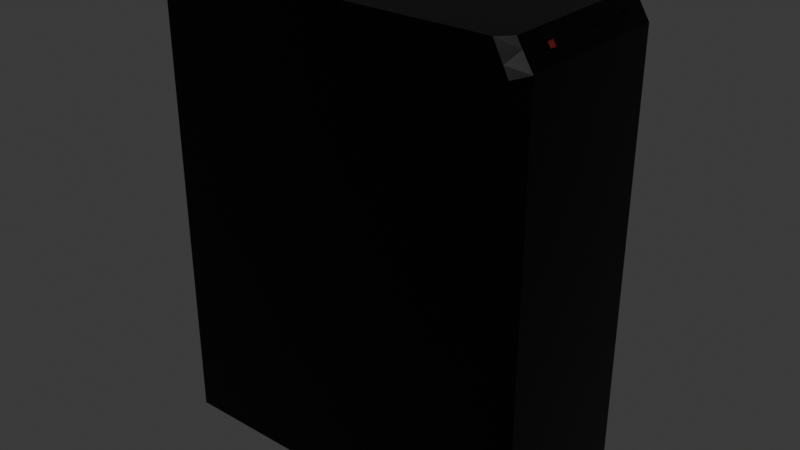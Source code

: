 # Source: pc.blend  (saved by Blender 5.0.119; exported with 4.5.12 LTS)
import bpy
from mathutils import Matrix  # noqa: F401  (used for matrix-valued properties, if any)

bpy.ops.wm.read_factory_settings(use_empty=True)
scene = bpy.context.scene
scene.name = 'Scene'

# ---- collections
col_collection = bpy.data.collections.new('Collection'); scene.collection.children.link(col_collection)

# ---- materials (node trees are filled in below, after node groups)
mat_material_001 = bpy.data.materials.new('Material.001')
mat_material = bpy.data.materials.new('Material')
mat_material.alpha_threshold = 0.0
mat_material.use_backface_culling_lightprobe_volume = False
mat_material.roughness = 0.5
mat_material.line_color = (0.0, 0.0, 0.0, 1.0)

# ---- material node trees
mat_material_001.use_nodes = True; mat_material_001.node_tree.nodes.clear()
_N = mat_material_001.node_tree.nodes; _L = mat_material_001.node_tree.links
n0 = _N.new('ShaderNodeBsdfPrincipled'); n0.name = 'Principled BSDF'; n0.location = (-200, 100)
n0.inputs[0].default_value = (0.0, 0.0, 0.0, 1.0)
n0.inputs[1].default_value = 0.6308
n0.inputs[2].default_value = 0.3385
n1 = _N.new('ShaderNodeOutputMaterial'); n1.name = 'Material Output'; n1.location = (200, 100)
_L.new(n0.outputs[0], n1.inputs[0])
n1.is_active_output = True
mat_material.use_nodes = True; mat_material.node_tree.nodes.clear()
_N = mat_material.node_tree.nodes; _L = mat_material.node_tree.links
n0 = _N.new('ShaderNodeOutputMaterial'); n0.name = 'Material Output'; n0.location = (200, 100)
n1 = _N.new('ShaderNodeBsdfPrincipled'); n1.name = 'Principled BSDF'; n1.location = (-200, 100)
n1.inputs[0].default_value = (0.1031, 0.003123, 0.00347, 1.0)
_L.new(n1.outputs[0], n0.inputs[0])
n0.is_active_output = True

# ---- world
world_world = bpy.data.worlds.new('World'); scene.world = world_world
world_world.use_nodes = True; world_world.node_tree.nodes.clear()
_N = world_world.node_tree.nodes; _L = world_world.node_tree.links
n0 = _N.new('ShaderNodeOutputWorld'); n0.name = 'World Output'; n0.location = (200, 100)
n1 = _N.new('ShaderNodeBackground'); n1.name = 'Background'; n1.location = (-200, 100)
n1.inputs[0].default_value = (0.05088, 0.05088, 0.05088, 1.0)
_L.new(n1.outputs[0], n0.inputs[0])
n0.is_active_output = True
world_world.color = (0.05088, 0.05088, 0.05088)
world_world.sun_shadow_jitter_overblur = 0.0

# ---- meshes
me_cube = bpy.data.meshes.new('Cube')
me_cube.from_pydata([(0.936, 1.0, 1.877), (0.936, 1.0, 0.0), (0.936, -1.0, 1.877), (0.936, -1.0, 0.0), (-1.0, 1.0, 2.0), (-1.0, 1.0, 0.0), (-1.0, -1.0, 2.0), (-1.0, -1.0, 0.0), (0.8562, 1.0, 2.0), (0.8562, -1.0, 0.0), (0.8562, -1.0, 2.0), (0.8562, 1.0, 0.0), (-1.0, -0.8707, 0.0), (-1.0, 0.8707, 0.0), (1.0, 0.8707, 1.891), (1.0, -0.8707, 1.891), (-1.0, -0.8707, 2.0), (-1.0, 0.8707, 2.0), (1.0, -0.8707, 0.0), (1.0, 0.8707, 0.0), (0.9175, -0.8707, 0.0), (0.9175, 0.8707, 0.0), (0.9175, -0.8707, 2.0), (0.9175, 0.8707, 2.0), (0.936, 1.0, 1.197), (-1.0, -1.0, 1.275), (0.936, -1.0, 1.197), (-1.0, 1.0, 1.275), (1.0, -0.8707, 1.206), (1.0, 0.8707, 1.206), (-1.0, 0.8707, 1.275), (-1.0, -0.8707, 1.275), (0.8562, 1.0, 1.275), (0.8562, -1.0, 1.275), (1.0, 0.653, 1.891), (1.0, 0.4354, 1.891), (1.0, 0.2177, 1.891), (1.0, -1.49e-08, 1.891), (1.0, -0.2177, 1.891), (1.0, -0.4354, 1.891), (1.0, -0.653, 1.891), (1.0, -0.653, 0.0), (1.0, -0.4354, 0.0), (1.0, -0.2177, 0.0), (1.0, 1.49e-08, 0.0), (1.0, 0.2177, 0.0), (1.0, 0.4354, 0.0), (1.0, 0.653, 0.0), (-1.0, -0.653, 0.0), (-1.0, -0.4354, 0.0), (-1.0, -0.2177, 0.0), (-1.0, 1.49e-08, 0.0), (-1.0, 0.2177, 0.0), (-1.0, 0.4354, 0.0), (-1.0, 0.653, 0.0), (-1.0, -0.653, 2.0), (-1.0, -0.4354, 2.0), (-1.0, -0.2177, 2.0), (-1.0, 1.49e-08, 2.0), (-1.0, 0.2177, 2.0), (-1.0, 0.4354, 2.0), (-1.0, 0.653, 2.0), (0.9175, -0.653, 2.0), (0.9175, -0.4354, 2.0), (0.9175, -0.2177, 2.0), (0.9175, 1.49e-08, 2.0), (0.9175, 0.2177, 2.0), (0.9175, 0.4354, 2.0), (0.9175, 0.653, 2.0), (0.9175, -0.653, 0.0), (0.9175, -0.4354, 0.0), (0.9175, -0.2177, 0.0), (0.9175, 1.49e-08, 0.0), (0.9175, 0.2177, 0.0), (0.9175, 0.4354, 0.0), (0.9175, 0.653, 0.0), (-1.0, 0.653, 1.275), (-1.0, 0.4354, 1.275), (-1.0, 0.2177, 1.275), (-1.0, -1.49e-08, 1.275), (-1.0, -0.2177, 1.275), (-1.0, -0.4354, 1.275), (-1.0, -0.653, 1.275), (1.0, -0.653, 1.206), (1.0, -0.4354, 1.206), (1.0, -0.2177, 1.206), (1.0, 1.49e-08, 1.206), (1.0, 0.2177, 1.206), (1.0, 0.4354, 1.206), (1.0, 0.653, 1.206), (-1.0, -1.0, 1.366), (-1.0, -1.0, 1.456), (-1.0, -1.0, 1.547), (-1.0, -1.0, 1.638), (-1.0, -1.0, 1.728), (-1.0, -1.0, 1.819), (-1.0, -1.0, 1.909), (1.0, 0.8707, 1.291), (1.0, 0.8707, 1.377), (1.0, 0.8707, 1.463), (1.0, 0.8707, 1.548), (1.0, 0.8707, 1.634), (1.0, 0.8707, 1.72), (1.0, 0.8707, 1.805), (-1.0, -0.8707, 1.366), (-1.0, -0.8707, 1.456), (-1.0, -0.8707, 1.547), (-1.0, -0.8707, 1.638), (-1.0, -0.8707, 1.728), (-1.0, -0.8707, 1.819), (-1.0, -0.8707, 1.909), (0.936, 1.0, 1.792), (0.936, 1.0, 1.707), (0.936, 1.0, 1.622), (0.936, 1.0, 1.537), (0.936, 1.0, 1.452), (0.936, 1.0, 1.367), (0.936, 1.0, 1.282), (0.936, -1.0, 1.792), (0.936, -1.0, 1.707), (0.936, -1.0, 1.622), (0.936, -1.0, 1.537), (0.936, -1.0, 1.452), (0.936, -1.0, 1.367), (0.936, -1.0, 1.282), (-1.0, 1.0, 1.909), (-1.0, 1.0, 1.819), (-1.0, 1.0, 1.728), (-1.0, 1.0, 1.638), (-1.0, 1.0, 1.547), (-1.0, 1.0, 1.456), (-1.0, 1.0, 1.366), (1.0, -0.8707, 1.805), (1.0, -0.8707, 1.72), (1.0, -0.8707, 1.634), (1.0, -0.8707, 1.548), (1.0, -0.8707, 1.463), (1.0, -0.8707, 1.377), (1.0, -0.8707, 1.291), (-1.0, 0.8707, 1.909), (-1.0, 0.8707, 1.819), (-1.0, 0.8707, 1.728), (-1.0, 0.8707, 1.638), (-1.0, 0.8707, 1.547), (-1.0, 0.8707, 1.456), (-1.0, 0.8707, 1.366), (0.8562, 1.0, 1.909), (0.8562, 1.0, 1.819), (0.8562, 1.0, 1.728), (0.8562, 1.0, 1.638), (0.8562, 1.0, 1.547), (0.8562, 1.0, 1.456), (0.8562, 1.0, 1.366), (0.8562, -1.0, 1.909), (0.8562, -1.0, 1.819), (0.8562, -1.0, 1.728), (0.8562, -1.0, 1.638), (0.8562, -1.0, 1.547), (0.8562, -1.0, 1.456), (0.8562, -1.0, 1.366), (1.0, -0.653, 1.291), (1.0, -0.653, 1.377), (1.0, -0.653, 1.463), (1.0, -0.653, 1.548), (1.0, -0.653, 1.634), (1.0, -0.653, 1.72), (1.0, -0.653, 1.805), (1.0, -0.4354, 1.291), (1.0, -0.4354, 1.377), (1.0, -0.4354, 1.463), (1.0, -0.4354, 1.548), (1.0, -0.4354, 1.634), (1.0, -0.4354, 1.72), (1.0, -0.4354, 1.805), (1.0, -0.2177, 1.291), (1.0, -0.2177, 1.377), (1.0, -0.2177, 1.463), (1.0, -0.2177, 1.548), (1.0, -0.2177, 1.634), (1.0, -0.2177, 1.72), (1.0, -0.2177, 1.805), (1.0, 1.118e-08, 1.291), (1.0, 7.451e-09, 1.377), (1.0, 3.725e-09, 1.463), (1.0, 0.0, 1.548), (1.0, -3.725e-09, 1.634), (1.0, -7.451e-09, 1.72), (1.0, -1.118e-08, 1.805), (1.0, 0.2177, 1.291), (1.0, 0.2177, 1.377), (1.0, 0.2177, 1.463), (1.0, 0.2177, 1.548), (1.0, 0.2177, 1.634), (1.0, 0.2177, 1.72), (1.0, 0.2177, 1.805), (1.0, 0.4354, 1.291), (1.0, 0.4354, 1.377), (1.0, 0.4354, 1.463), (1.0, 0.4354, 1.548), (1.0, 0.4354, 1.634), (1.0, 0.4354, 1.72), (1.0, 0.4354, 1.805), (1.0, 0.653, 1.291), (1.0, 0.653, 1.377), (1.0, 0.653, 1.463), (1.0, 0.653, 1.548), (1.0, 0.653, 1.634), (1.0, 0.653, 1.72), (1.0, 0.653, 1.805), (-1.0, 0.653, 1.909), (-1.0, 0.4354, 1.909), (-1.0, 0.2177, 1.909), (-1.0, 1.118e-08, 1.909), (-1.0, -0.2177, 1.909), (-1.0, -0.4354, 1.909), (-1.0, -0.653, 1.909), (-0.9714, 0.8307, 1.326), (-0.9714, 0.8307, 1.315), (-0.9714, -0.613, 1.315), (-0.9714, -0.8307, 1.315), (-0.9714, 0.693, 1.315), (-0.9714, 0.3954, 1.315), (-0.9714, 0.2577, 1.315), (-0.9714, -0.04, 1.315), (-0.9714, -0.1777, 1.315), (-0.9714, -0.4754, 1.315), (-0.9714, -0.8307, 1.406), (-0.9714, -0.8307, 1.416), (-0.9714, -0.8307, 1.587), (-0.9714, -0.8307, 1.598), (-0.9714, -0.8307, 1.768), (-0.9714, -0.8307, 1.779), (-0.9714, -0.8307, 1.869), (-0.9714, 0.8307, 1.869), (-0.9714, 0.8307, 1.859), (-0.9714, 0.8307, 1.688), (-0.9714, 0.8307, 1.678), (-0.9714, 0.8307, 1.507), (-0.9714, 0.8307, 1.496), (-0.9714, 0.613, 1.406), (-0.9714, 0.693, 1.496), (-0.9714, 0.613, 1.587), (-0.9714, 0.693, 1.678), (-0.9714, 0.613, 1.768), (-0.9714, 0.693, 1.859), (-0.9714, 0.693, 1.869), (-0.9714, 0.4754, 1.406), (-0.9714, 0.3954, 1.496), (-0.9714, 0.4754, 1.587), (-0.9714, 0.3954, 1.678), (-0.9714, 0.4754, 1.768), (-0.9714, 0.3954, 1.859), (-0.9714, 0.3954, 1.869), (-0.9714, 0.1777, 1.406), (-0.9714, 0.2577, 1.496), (-0.9714, 0.1777, 1.587), (-0.9714, 0.2577, 1.678), (-0.9714, 0.1777, 1.768), (-0.9714, 0.2577, 1.859), (-0.9714, 0.2577, 1.869), (-0.9714, 0.04, 1.406), (-0.9714, -0.04, 1.496), (-0.9714, 0.04, 1.587), (-0.9714, -0.04, 1.678), (-0.9714, 0.04, 1.768), (-0.9714, -0.04, 1.859), (-0.9714, -0.04, 1.869), (-0.9714, -0.2577, 1.406), (-0.9714, -0.1777, 1.496), (-0.9714, -0.2577, 1.587), (-0.9714, -0.1777, 1.678), (-0.9714, -0.2577, 1.768), (-0.9714, -0.1777, 1.859), (-0.9714, -0.1777, 1.869), (-0.9714, -0.3954, 1.406), (-0.9714, -0.4754, 1.496), (-0.9714, -0.3954, 1.587), (-0.9714, -0.4754, 1.678), (-0.9714, -0.3954, 1.768), (-0.9714, -0.4754, 1.859), (-0.9714, -0.4754, 1.869), (-0.9714, -0.693, 1.406), (-0.9714, -0.613, 1.496), (-0.9714, -0.693, 1.587), (-0.9714, -0.613, 1.678), (-0.9714, -0.693, 1.768), (-0.9714, -0.613, 1.859), (-0.9714, -0.613, 1.869), (-0.9714, 0.8307, 1.406), (-0.9714, 0.8707, 1.275), (-0.9714, 0.613, 1.315), (-0.9714, 0.4754, 1.315), (-0.9714, 0.1777, 1.315), (-0.9714, 0.04, 1.315), (-0.9714, -0.2577, 1.315), (-0.9714, -0.3954, 1.315), (-0.9714, -0.693, 1.315), (-0.9714, -0.8307, 1.326), (-0.9714, -0.8307, 1.496), (-0.9714, -0.8307, 1.507), (-0.9714, -0.8307, 1.678), (-0.9714, -0.8307, 1.688), (-0.9714, -0.8307, 1.859), (-0.9714, 0.8707, 1.909), (-0.9714, 0.8307, 1.779), (-0.9714, 0.8307, 1.768), (-0.9714, 0.8307, 1.598), (-0.9714, 0.8307, 1.587), (-0.9714, 0.8307, 1.416), (-0.9714, 0.613, 1.869), (-0.9714, 0.693, 1.406), (-0.9714, 0.693, 1.326), (-0.9714, 0.613, 1.496), (-0.9714, 0.613, 1.416), (-0.9714, 0.693, 1.587), (-0.9714, 0.693, 1.507), (-0.9714, 0.613, 1.678), (-0.9714, 0.613, 1.598), (-0.9714, 0.693, 1.768), (-0.9714, 0.693, 1.688), (-0.9714, 0.613, 1.859), (-0.9714, 0.613, 1.779), (-0.9714, 0.4754, 1.869), (-0.9714, 0.3954, 1.406), (-0.9714, 0.3954, 1.326), (-0.9714, 0.4754, 1.496), (-0.9714, 0.4754, 1.416), (-0.9714, 0.3954, 1.587), (-0.9714, 0.3954, 1.507), (-0.9714, 0.4754, 1.678), (-0.9714, 0.4754, 1.598), (-0.9714, 0.3954, 1.768), (-0.9714, 0.3954, 1.688), (-0.9714, 0.4754, 1.859), (-0.9714, 0.4754, 1.779), (-0.9714, 0.1777, 1.869), (-0.9714, 0.2577, 1.406), (-0.9714, 0.2577, 1.326), (-0.9714, 0.1777, 1.496), (-0.9714, 0.1777, 1.416), (-0.9714, 0.2577, 1.587), (-0.9714, 0.2577, 1.507), (-0.9714, 0.1777, 1.678), (-0.9714, 0.1777, 1.598), (-0.9714, 0.2577, 1.768), (-0.9714, 0.2577, 1.688), (-0.9714, 0.1777, 1.859), (-0.9714, 0.1777, 1.779), (-0.9714, 0.04, 1.869), (-0.9714, -0.04, 1.406), (-0.9714, -0.04, 1.326), (-0.9714, 0.04, 1.496), (-0.9714, 0.04, 1.416), (-0.9714, -0.04, 1.587), (-0.9714, -0.04, 1.507), (-0.9714, 0.04, 1.678), (-0.9714, 0.04, 1.598), (-0.9714, -0.04, 1.768), (-0.9714, -0.04, 1.688), (-0.9714, 0.04, 1.859), (-0.9714, 0.04, 1.779), (-0.9714, -0.2577, 1.869), (-0.9714, -0.1777, 1.406), (-0.9714, -0.1777, 1.326), (-0.9714, -0.2577, 1.496), (-0.9714, -0.2577, 1.416), (-0.9714, -0.1777, 1.587), (-0.9714, -0.1777, 1.507), (-0.9714, -0.2577, 1.678), (-0.9714, -0.2577, 1.598), (-0.9714, -0.1777, 1.768), (-0.9714, -0.1777, 1.688), (-0.9714, -0.2577, 1.859), (-0.9714, -0.2577, 1.779), (-0.9714, -0.3954, 1.869), (-0.9714, -0.4754, 1.406), (-0.9714, -0.4754, 1.326), (-0.9714, -0.3954, 1.496), (-0.9714, -0.3954, 1.416), (-0.9714, -0.4754, 1.587), (-0.9714, -0.4754, 1.507), (-0.9714, -0.3954, 1.678), (-0.9714, -0.3954, 1.598), (-0.9714, -0.4754, 1.768), (-0.9714, -0.4754, 1.688), (-0.9714, -0.3954, 1.859), (-0.9714, -0.3954, 1.779), (-0.9714, -0.693, 1.869), (-0.9714, -0.613, 1.406), (-0.9714, -0.613, 1.326), (-0.9714, -0.693, 1.496), (-0.9714, -0.693, 1.416), (-0.9714, -0.613, 1.587), (-0.9714, -0.613, 1.507), (-0.9714, -0.693, 1.678), (-0.9714, -0.693, 1.598), (-0.9714, -0.613, 1.768), (-0.9714, -0.613, 1.688), (-0.9714, -0.693, 1.859), (-0.9714, -0.693, 1.779), (-0.9714, -0.653, 1.275), (-0.9714, -0.8707, 1.275), (-0.9714, 0.653, 1.275), (-0.9714, 0.4354, 1.275), (-0.9714, 0.2177, 1.275), (-0.9714, -1.49e-08, 1.275), (-0.9714, -0.2177, 1.275), (-0.9714, -0.4354, 1.275), (-0.9714, -0.8707, 1.366), (-0.9714, -0.8707, 1.456), (-0.9714, -0.8707, 1.547), (-0.9714, -0.8707, 1.638), (-0.9714, -0.8707, 1.728), (-0.9714, -0.8707, 1.819), (-0.9714, -0.8707, 1.909), (-0.9714, 0.8707, 1.819), (-0.9714, 0.8707, 1.728), (-0.9714, 0.8707, 1.638), (-0.9714, 0.8707, 1.547), (-0.9714, 0.8707, 1.456), (-0.9714, 0.8707, 1.366), (-0.9714, 0.653, 1.909), (-0.9714, 0.653, 1.366), (-0.9714, 0.613, 1.326), (-0.9714, 0.653, 1.456), (-0.9714, 0.693, 1.416), (-0.9714, 0.653, 1.547), (-0.9714, 0.613, 1.507), (-0.9714, 0.653, 1.638), (-0.9714, 0.693, 1.598), (-0.9714, 0.653, 1.728), (-0.9714, 0.613, 1.688), (-0.9714, 0.653, 1.819), (-0.9714, 0.693, 1.779), (-0.9714, 0.4354, 1.909), (-0.9714, 0.4354, 1.366), (-0.9714, 0.4754, 1.326), (-0.9714, 0.4354, 1.456), (-0.9714, 0.3954, 1.416), (-0.9714, 0.4354, 1.547), (-0.9714, 0.4754, 1.507), (-0.9714, 0.4354, 1.638), (-0.9714, 0.3954, 1.598), (-0.9714, 0.4354, 1.728), (-0.9714, 0.4754, 1.688), (-0.9714, 0.4354, 1.819), (-0.9714, 0.3954, 1.779), (-0.9714, 0.2177, 1.909), (-0.9714, 0.2177, 1.366), (-0.9714, 0.1777, 1.326), (-0.9714, 0.2177, 1.456), (-0.9714, 0.2577, 1.416), (-0.9714, 0.2177, 1.547), (-0.9714, 0.1777, 1.507), (-0.9714, 0.2177, 1.638), (-0.9714, 0.2577, 1.598), (-0.9714, 0.2177, 1.728), (-0.9714, 0.1777, 1.688), (-0.9714, 0.2177, 1.819), (-0.9714, 0.2577, 1.779), (-0.9714, 1.118e-08, 1.909), (-0.9714, -1.118e-08, 1.366), (-0.9714, 0.04, 1.326), (-0.9714, -7.451e-09, 1.456), (-0.9714, -0.04, 1.416), (-0.9714, -3.725e-09, 1.547), (-0.9714, 0.04, 1.507), (-0.9714, 0.0, 1.638), (-0.9714, -0.04, 1.598), (-0.9714, 3.725e-09, 1.728), (-0.9714, 0.04, 1.688), (-0.9714, 7.451e-09, 1.819), (-0.9714, -0.04, 1.779), (-0.9714, -0.2177, 1.909), (-0.9714, -0.2177, 1.366), (-0.9714, -0.2577, 1.326), (-0.9714, -0.2177, 1.456), (-0.9714, -0.1777, 1.416), (-0.9714, -0.2177, 1.547), (-0.9714, -0.2577, 1.507), (-0.9714, -0.2177, 1.638), (-0.9714, -0.1777, 1.598), (-0.9714, -0.2177, 1.728), (-0.9714, -0.2577, 1.688), (-0.9714, -0.2177, 1.819), (-0.9714, -0.1777, 1.779), (-0.9714, -0.4354, 1.909), (-0.9714, -0.4354, 1.366), (-0.9714, -0.3954, 1.326), (-0.9714, -0.4354, 1.456), (-0.9714, -0.4754, 1.416), (-0.9714, -0.4354, 1.547), (-0.9714, -0.3954, 1.507), (-0.9714, -0.4354, 1.638), (-0.9714, -0.4754, 1.598), (-0.9714, -0.4354, 1.728), (-0.9714, -0.3954, 1.688), (-0.9714, -0.4354, 1.819), (-0.9714, -0.4754, 1.779), (-0.9714, -0.653, 1.909), (-0.9714, -0.653, 1.366), (-0.9714, -0.693, 1.326), (-0.9714, -0.653, 1.456), (-0.9714, -0.613, 1.416), (-0.9714, -0.653, 1.547), (-0.9714, -0.693, 1.507), (-0.9714, -0.653, 1.638), (-0.9714, -0.613, 1.598), (-0.9714, -0.653, 1.728), (-0.9714, -0.693, 1.688), (-0.9714, -0.653, 1.819), (-0.9714, -0.613, 1.779), (0.9708, 0.8707, 1.929), (0.9466, 0.8707, 1.961), (0.8793, -1.0, 0.0), (0.9129, -1.0, 0.0), (0.9074, 1.0, 1.921), (0.8848, 1.0, 1.956), (0.9074, -1.0, 1.921), (0.8848, -1.0, 1.956), (0.9129, 1.0, 0.0), (0.8793, 1.0, 0.0), (0.9757, -0.8707, 0.0), (0.9418, -0.8707, 0.0), (0.9757, 0.8707, 0.0), (0.9418, 0.8707, 0.0), (0.9466, -0.8707, 1.961), (0.9708, -0.8707, 1.929), (0.8795, -1.0, 1.252), (0.9127, -1.0, 1.22), (0.9127, 1.0, 1.22), (0.8795, 1.0, 1.252), (0.947, -0.653, 1.961), (0.9705, -0.653, 1.93), (0.9472, -0.4354, 1.961), (0.9703, -0.4354, 1.93), (0.9473, -0.2177, 1.961), (0.9701, -0.2177, 1.93), (0.9567, 0.08016, 1.948), (0.9607, 0.08016, 1.943), (0.9567, 0.1375, 1.948), (0.9608, 0.1375, 1.943), (0.9566, 0.502, 1.948), (0.9609, 0.502, 1.943), (0.9611, 0.5864, 1.942), (0.9564, 0.5864, 1.949), (0.9757, -0.653, 0.0), (0.9418, -0.653, 0.0), (0.9757, -0.4354, 0.0), (0.9417, -0.4354, 0.0), (0.9757, -0.2177, 0.0), (0.9417, -0.2177, 0.0), (0.9757, 1.49e-08, 0.0), (0.9417, 1.49e-08, 0.0), (0.9757, 0.2177, 0.0), (0.9417, 0.2177, 0.0), (0.9757, 0.4354, 0.0), (0.9417, 0.4354, 0.0), (0.9418, 0.653, 0.0), (0.9757, 0.653, 0.0), (0.8797, -1.0, 1.341), (0.9125, -1.0, 1.307), (0.88, -1.0, 1.43), (0.9122, -1.0, 1.394), (0.8804, -1.0, 1.518), (0.9118, -1.0, 1.481), (0.8808, -1.0, 1.607), (0.9114, -1.0, 1.568), (0.8815, -1.0, 1.695), (0.9107, -1.0, 1.656), (0.8823, -1.0, 1.782), (0.9099, -1.0, 1.744), (0.9088, -1.0, 1.832), (0.8834, -1.0, 1.869), (0.9125, 1.0, 1.307), (0.8797, 1.0, 1.341), (0.9122, 1.0, 1.394), (0.88, 1.0, 1.43), (0.9118, 1.0, 1.481), (0.8804, 1.0, 1.518), (0.9114, 1.0, 1.568), (0.8808, 1.0, 1.607), (0.9107, 1.0, 1.656), (0.8815, 1.0, 1.695), (0.9099, 1.0, 1.744), (0.8823, 1.0, 1.782), (0.8834, 1.0, 1.869), (0.9088, 1.0, 1.832), (0.947, -0.588, 1.961), (0.9471, -0.5003, 1.961), (0.9703, -0.5003, 1.93), (0.9704, -0.588, 1.93), (0.9757, -0.588, 0.0), (0.9757, -0.5003, 0.0), (0.9418, -0.588, 0.0), (0.9418, -0.5003, 0.0), (-0.9714, -0.588, 1.869), (-0.9714, -0.5003, 1.869), (-0.9714, -0.5003, 1.315), (-0.9714, -0.588, 1.315), (-0.9714, -0.588, 1.909), (-0.9714, -0.5003, 1.909), (-0.9714, -0.588, 1.275), (-0.9714, -0.5003, 1.275), (1.0, -0.588, 1.291), (1.0, -0.5003, 1.291), (1.0, -0.5003, 1.377), (1.0, -0.588, 1.377), (1.0, -0.588, 1.463), (1.0, -0.5003, 1.463), (1.0, -0.588, 1.548), (1.0, -0.5003, 1.548), (1.0, -0.5003, 1.634), (1.0, -0.588, 1.634), (1.0, -0.588, 1.72), (1.0, -0.5003, 1.72), (1.0, -0.588, 1.805), (1.0, -0.5003, 1.805), (-1.0, -0.5003, 1.909), (-1.0, -0.588, 1.909), (1.0, -0.588, 1.206), (1.0, -0.5003, 1.206), (-1.0, -0.5003, 1.275), (-1.0, -0.588, 1.275), (0.9175, -0.5003, 0.0), (0.9175, -0.588, 0.0), (0.9175, -0.5003, 2.0), (0.9175, -0.588, 2.0), (-1.0, -0.588, 2.0), (-1.0, -0.5003, 2.0), (-1.0, -0.588, 0.0), (-1.0, -0.5003, 0.0), (1.0, -0.5003, 0.0), (1.0, -0.588, 0.0), (1.0, -0.5003, 1.891), (1.0, -0.588, 1.891), (0.9472, 0.4354, 1.961), (0.9703, 0.4354, 1.93), (0.9705, 0.653, 1.93), (0.947, 0.653, 1.961), (0.9473, 0.2177, 1.961), (0.9701, 0.2177, 1.93), (0.9474, 4.104e-09, 1.96), (0.9701, -4.104e-09, 1.93), (0.9285, 0.502, 1.935), (0.9329, 0.502, 1.929), (0.9331, 0.5864, 1.929), (0.9283, 0.5864, 1.935), (0.9287, 0.1375, 1.935), (0.9327, 0.1375, 1.929), (0.9287, 0.08016, 1.935), (0.9327, 0.08016, 1.929), (0.9559, -0.5062, 1.93), (0.956, -0.5822, 1.929), (0.9397, -0.5822, 1.951), (0.9398, -0.5062, 1.951), (0.9595, -0.5003, 1.925), (0.9596, -0.588, 1.925), (0.9362, -0.588, 1.956), (0.9363, -0.5003, 1.956), (0.9769, -0.5062, 1.94), (0.977, -0.5822, 1.94), (0.9607, -0.5822, 1.961), (0.9608, -0.5062, 1.961), (0.9769, -0.5062, 1.94), (0.977, -0.5822, 1.94), (0.9607, -0.5822, 1.961), (0.9608, -0.5062, 1.961)], [], [(153, 10, 6, 96), (125, 4, 8, 146), (61, 68, 23, 17), (12, 20, 9, 7), (5, 11, 21, 13), (89, 47, 19, 29), (75, 54, 13, 21), (82, 48, 12, 31), (96, 6, 16, 110), (139, 17, 4, 125), (132, 15, 2, 118), (8, 4, 17, 23), (111, 0, 14, 103), (22, 16, 6, 10), (1, 24, 29, 19), (18, 28, 26, 3), (13, 30, 27, 5), (7, 25, 31, 12), (202, 89, 29, 97), (5, 27, 32, 11), (9, 33, 25, 7), (138, 28, 83, 160), (167, 84, 85, 174), (174, 85, 86, 181), (181, 86, 87, 188), (188, 87, 88, 195), (195, 88, 89, 202), (30, 13, 54, 76), (76, 54, 53, 77), (77, 53, 52, 78), (78, 52, 51, 79), (79, 51, 50, 80), (80, 50, 49, 81), (20, 12, 48, 69), (70, 49, 50, 71), (71, 50, 51, 72), (72, 51, 52, 73), (73, 52, 53, 74), (74, 53, 54, 75), (28, 18, 41, 83), (84, 42, 43, 85), (85, 43, 44, 86), (86, 44, 45, 87), (87, 45, 46, 88), (88, 46, 47, 89), (16, 22, 62, 55), (56, 63, 64, 57), (57, 64, 65, 58), (58, 65, 66, 59), (59, 66, 67, 60), (60, 67, 68, 61), (57, 213, 214, 56), (58, 212, 213, 57), (59, 211, 212, 58), (80, 81, 407, 406), (210, 209, 421, 434), (104, 105, 409, 408), (144, 145, 420, 419), (212, 211, 447, 460), (79, 80, 406, 405), (60, 210, 211, 59), (214, 213, 473, 486), (31, 104, 408, 401), (143, 144, 419, 418), (78, 79, 405, 404), (142, 143, 418, 417), (77, 78, 404, 403), (61, 209, 210, 60), (141, 142, 417, 416), (76, 77, 403, 402), (140, 141, 416, 415), (30, 76, 402, 289), (139, 140, 415, 303), (209, 139, 303, 421), (17, 139, 209, 61), (211, 210, 434, 447), (145, 30, 289, 420), (213, 212, 460, 473), (109, 110, 414, 413), (108, 109, 413, 412), (35, 201, 208, 34), (201, 200, 207, 208), (200, 199, 206, 207), (199, 198, 205, 206), (198, 197, 204, 205), (197, 196, 203, 204), (196, 195, 202, 203), (36, 194, 201, 35), (194, 193, 200, 201), (193, 192, 199, 200), (192, 191, 198, 199), (191, 190, 197, 198), (190, 189, 196, 197), (189, 188, 195, 196), (37, 187, 194, 36), (187, 186, 193, 194), (186, 185, 192, 193), (185, 184, 191, 192), (184, 183, 190, 191), (183, 182, 189, 190), (182, 181, 188, 189), (38, 180, 187, 37), (180, 179, 186, 187), (179, 178, 185, 186), (178, 177, 184, 185), (177, 176, 183, 184), (176, 175, 182, 183), (175, 174, 181, 182), (39, 173, 180, 38), (173, 172, 179, 180), (172, 171, 178, 179), (171, 170, 177, 178), (170, 169, 176, 177), (169, 168, 175, 176), (168, 167, 174, 175), (15, 132, 166, 40), (132, 133, 165, 166), (133, 134, 164, 165), (134, 135, 163, 164), (135, 136, 162, 163), (136, 137, 161, 162), (137, 138, 160, 161), (34, 208, 103, 14), (208, 207, 102, 103), (207, 206, 101, 102), (206, 205, 100, 101), (205, 204, 99, 100), (204, 203, 98, 99), (203, 202, 97, 98), (55, 215, 110, 16), (110, 215, 499, 414), (107, 108, 412, 411), (106, 107, 411, 410), (82, 31, 401, 400), (105, 106, 410, 409), (24, 117, 97, 29), (117, 116, 98, 97), (116, 115, 99, 98), (115, 114, 100, 99), (114, 113, 101, 100), (113, 112, 102, 101), (112, 111, 103, 102), (28, 138, 124, 26), (138, 137, 123, 124), (137, 136, 122, 123), (136, 135, 121, 122), (135, 134, 120, 121), (134, 133, 119, 120), (133, 132, 118, 119), (30, 145, 131, 27), (145, 144, 130, 131), (144, 143, 129, 130), (143, 142, 128, 129), (142, 141, 127, 128), (141, 140, 126, 127), (140, 139, 125, 126), (25, 90, 104, 31), (90, 91, 105, 104), (91, 92, 106, 105), (92, 93, 107, 106), (93, 94, 108, 107), (94, 95, 109, 108), (95, 96, 110, 109), (27, 131, 152, 32), (131, 130, 151, 152), (130, 129, 150, 151), (129, 128, 149, 150), (128, 127, 148, 149), (127, 126, 147, 148), (126, 125, 146, 147), (33, 159, 90, 25), (159, 158, 91, 90), (158, 157, 92, 91), (157, 156, 93, 92), (156, 155, 94, 93), (155, 154, 95, 94), (154, 153, 96, 95), (217, 216, 420, 289), (220, 217, 289, 402), (222, 221, 403, 404), (224, 223, 405, 406), (227, 226, 408, 409), (229, 228, 410, 411), (231, 230, 412, 413), (234, 233, 303, 415), (236, 235, 416, 417), (238, 237, 418, 419), (311, 220, 402, 422), (239, 313, 424, 422), (315, 240, 424, 426), (241, 317, 428, 426), (319, 242, 428, 430), (243, 321, 432, 430), (245, 244, 432, 421), (221, 324, 435, 403), (326, 246, 435, 437), (247, 328, 439, 437), (330, 248, 439, 441), (249, 332, 443, 441), (334, 250, 443, 445), (251, 252, 434, 445), (337, 222, 404, 448), (253, 339, 450, 448), (341, 254, 450, 452), (255, 343, 454, 452), (345, 256, 454, 456), (257, 347, 458, 456), (259, 258, 458, 447), (223, 350, 461, 405), (352, 260, 461, 463), (261, 354, 465, 463), (356, 262, 465, 467), (263, 358, 469, 467), (360, 264, 469, 471), (265, 266, 460, 471), (363, 224, 406, 474), (267, 365, 476, 474), (367, 268, 476, 478), (269, 369, 480, 478), (371, 270, 480, 482), (271, 373, 484, 482), (273, 272, 484, 473), (225, 376, 487, 407), (378, 274, 487, 489), (275, 380, 491, 489), (382, 276, 491, 493), (277, 384, 495, 493), (386, 278, 495, 497), (279, 280, 486, 497), (389, 218, 400, 500), (281, 391, 502, 500), (393, 282, 502, 504), (283, 395, 506, 504), (397, 284, 506, 508), (285, 399, 510, 508), (287, 286, 510, 499), (286, 279, 497, 510), (384, 397, 508, 495), (284, 277, 493, 506), (380, 393, 504, 491), (282, 275, 489, 502), (376, 389, 500, 487), (373, 386, 497, 484), (278, 271, 482, 495), (369, 382, 493, 480), (276, 269, 478, 491), (365, 378, 489, 476), (274, 267, 474, 487), (266, 273, 473, 460), (272, 265, 471, 484), (358, 371, 482, 469), (270, 263, 467, 480), (354, 367, 478, 465), (268, 261, 463, 476), (350, 363, 474, 461), (347, 360, 471, 458), (264, 257, 456, 469), (343, 356, 467, 454), (262, 255, 452, 465), (339, 352, 463, 450), (260, 253, 448, 461), (252, 259, 447, 434), (258, 251, 445, 458), (332, 345, 456, 443), (256, 249, 441, 454), (328, 341, 452, 439), (254, 247, 437, 450), (324, 337, 448, 435), (321, 334, 445, 432), (250, 243, 430, 443), (317, 330, 441, 428), (248, 241, 426, 439), (313, 326, 437, 424), (246, 239, 422, 435), (233, 245, 421, 303), (244, 234, 415, 432), (235, 319, 430, 416), (242, 236, 417, 428), (237, 315, 426, 418), (240, 238, 419, 424), (216, 311, 422, 420), (399, 231, 413, 510), (230, 285, 508, 412), (395, 229, 411, 506), (228, 283, 504, 410), (391, 227, 409, 502), (226, 281, 500, 408), (219, 296, 400, 401), (291, 290, 402, 403), (293, 292, 404, 405), (295, 294, 406, 407), (297, 219, 401, 408), (299, 298, 409, 410), (301, 300, 411, 412), (232, 302, 413, 414), (305, 304, 415, 416), (307, 306, 417, 418), (288, 308, 419, 420), (290, 423, 422, 402), (425, 310, 422, 424), (312, 427, 426, 424), (429, 314, 426, 428), (316, 431, 430, 428), (433, 318, 430, 432), (320, 309, 421, 432), (436, 291, 403, 435), (323, 438, 437, 435), (440, 325, 437, 439), (327, 442, 441, 439), (444, 329, 441, 443), (331, 446, 445, 443), (322, 333, 445, 434), (292, 449, 448, 404), (451, 336, 448, 450), (338, 453, 452, 450), (455, 340, 452, 454), (342, 457, 456, 454), (459, 344, 456, 458), (346, 335, 447, 458), (462, 293, 405, 461), (349, 464, 463, 461), (466, 351, 463, 465), (353, 468, 467, 465), (470, 355, 467, 469), (357, 472, 471, 469), (348, 359, 471, 460), (294, 475, 474, 406), (477, 362, 474, 476), (364, 479, 478, 476), (481, 366, 478, 480), (368, 483, 482, 480), (485, 370, 482, 484), (372, 361, 473, 484), (488, 295, 407, 487), (375, 490, 489, 487), (492, 377, 489, 491), (379, 494, 493, 491), (496, 381, 493, 495), (383, 498, 497, 495), (374, 385, 497, 486), (296, 501, 500, 400), (503, 388, 500, 502), (390, 505, 504, 502), (507, 392, 504, 506), (394, 509, 508, 506), (511, 396, 508, 510), (398, 387, 499, 510), (498, 511, 510, 497), (396, 383, 495, 508), (494, 507, 506, 493), (392, 379, 491, 504), (490, 503, 502, 489), (388, 375, 487, 500), (361, 374, 486, 473), (385, 372, 484, 497), (483, 496, 495, 482), (381, 368, 480, 493), (479, 492, 491, 478), (377, 364, 476, 489), (475, 488, 487, 474), (472, 485, 484, 471), (370, 357, 469, 482), (468, 481, 480, 467), (366, 353, 465, 478), (464, 477, 476, 463), (362, 349, 461, 474), (335, 348, 460, 447), (359, 346, 458, 471), (457, 470, 469, 456), (355, 342, 454, 467), (453, 466, 465, 452), (351, 338, 450, 463), (449, 462, 461, 448), (446, 459, 458, 445), (344, 331, 443, 456), (442, 455, 454, 441), (340, 327, 439, 452), (438, 451, 450, 437), (336, 323, 435, 448), (309, 322, 434, 421), (333, 320, 432, 445), (431, 444, 443, 430), (329, 316, 428, 441), (427, 440, 439, 426), (325, 312, 424, 437), (423, 436, 435, 422), (304, 433, 432, 415), (318, 305, 416, 430), (306, 429, 428, 417), (314, 307, 418, 426), (308, 425, 424, 419), (310, 288, 420, 422), (387, 232, 414, 499), (302, 398, 510, 413), (509, 301, 412, 508), (300, 394, 506, 411), (505, 299, 410, 504), (298, 390, 502, 409), (501, 297, 408, 500), (587, 584, 585, 586), (584, 582, 583, 585), (582, 580, 581, 583), (580, 578, 579, 581), (578, 576, 577, 579), (576, 574, 575, 577), (574, 530, 531, 575), (573, 570, 571, 572), (570, 568, 569, 571), (568, 566, 567, 569), (566, 564, 565, 567), (564, 562, 563, 565), (562, 560, 561, 563), (560, 528, 529, 561), (557, 558, 559, 556), (555, 557, 556, 554), (553, 555, 554, 552), (551, 553, 552, 550), (549, 551, 550, 548), (523, 547, 546, 522), (545, 542, 644, 647), (641, 637, 636, 640), (538, 539, 651, 650), (537, 643, 642, 536), (535, 537, 536, 534), (527, 533, 532, 526), (530, 520, 521, 531), (528, 514, 515, 529), (522, 515, 514, 523), (520, 524, 525, 521), (638, 512, 513, 639), (517, 513, 512, 516), (558, 525, 524, 559), (519, 573, 572, 518), (516, 587, 586, 517), (526, 519, 518, 527), (68, 639, 513, 23), (0, 516, 512, 14), (638, 34, 14, 512), (517, 8, 23, 513), (3, 26, 529, 515), (20, 523, 514, 9), (514, 528, 33, 9), (522, 18, 3, 515), (146, 8, 517, 586), (587, 516, 0, 111), (573, 519, 10, 153), (15, 527, 518, 2), (118, 2, 518, 572), (526, 22, 10, 519), (11, 521, 525, 21), (11, 32, 531, 521), (520, 1, 19, 524), (520, 530, 24, 1), (523, 20, 69, 547), (18, 522, 546, 41), (47, 559, 524, 19), (558, 75, 21, 525), (527, 15, 40, 533), (22, 526, 532, 62), (528, 560, 159, 33), (26, 124, 561, 529), (530, 574, 117, 24), (32, 152, 575, 531), (535, 39, 38, 537), (63, 534, 536, 64), (537, 38, 37, 643), (64, 536, 642, 65), (643, 37, 36, 641), (65, 642, 640, 66), (641, 36, 35, 637), (66, 640, 636, 67), (637, 35, 34, 638), (67, 636, 639, 68), (549, 70, 71, 551), (42, 548, 550, 43), (551, 71, 72, 553), (43, 550, 552, 44), (553, 72, 73, 555), (44, 552, 554, 45), (555, 73, 74, 557), (45, 554, 556, 46), (557, 74, 75, 558), (46, 556, 559, 47), (560, 562, 158, 159), (124, 123, 563, 561), (562, 564, 157, 158), (123, 122, 565, 563), (564, 566, 156, 157), (122, 121, 567, 565), (566, 568, 155, 156), (121, 120, 569, 567), (568, 570, 154, 155), (120, 119, 571, 569), (570, 573, 153, 154), (119, 118, 572, 571), (574, 576, 116, 117), (152, 151, 577, 575), (576, 578, 115, 116), (151, 150, 579, 577), (578, 580, 114, 115), (150, 149, 581, 579), (580, 582, 113, 114), (149, 148, 583, 581), (582, 584, 112, 113), (148, 147, 585, 583), (584, 587, 111, 112), (147, 146, 586, 585), (631, 624, 625, 630), (619, 628, 629, 618), (617, 634, 635, 616), (611, 612, 613, 610), (605, 606, 607, 604), (596, 600, 601, 597), (634, 590, 591, 635), (593, 632, 633, 592), (621, 605, 604, 620), (632, 621, 620, 633), (618, 601, 600, 619), (615, 617, 616, 614), (609, 611, 610, 608), (623, 602, 603, 622), (595, 593, 592, 594), (589, 626, 627, 588), (624, 595, 594, 625), (590, 589, 659, 656), (598, 603, 602, 599), (606, 609, 608, 607), (612, 615, 614, 613), (626, 629, 628, 627), (630, 623, 622, 631), (626, 589, 534, 63), (590, 535, 534, 589), (533, 591, 588, 532), (62, 532, 588, 627), (590, 634, 39, 535), (533, 40, 635, 591), (632, 593, 548, 42), (595, 549, 548, 593), (547, 594, 592, 546), (41, 546, 592, 633), (547, 69, 625, 594), (595, 624, 70, 549), (596, 287, 499, 600), (280, 597, 601, 486), (218, 599, 602, 400), (598, 225, 407, 603), (215, 619, 600, 499), (618, 214, 486, 601), (81, 622, 603, 407), (623, 82, 400, 602), (606, 605, 167, 168), (161, 160, 604, 607), (605, 621, 84, 167), (160, 83, 620, 604), (162, 161, 607, 608), (609, 606, 168, 169), (611, 609, 169, 170), (163, 162, 608, 610), (612, 611, 170, 171), (164, 163, 610, 613), (165, 164, 613, 614), (615, 612, 171, 172), (617, 615, 172, 173), (166, 165, 614, 616), (634, 617, 173, 39), (40, 166, 616, 635), (628, 619, 215, 55), (56, 214, 618, 629), (621, 632, 42, 84), (83, 41, 633, 620), (81, 49, 631, 622), (623, 630, 48, 82), (624, 631, 49, 70), (69, 48, 630, 625), (55, 62, 627, 628), (629, 626, 63, 56), (543, 542, 636, 637), (544, 543, 637, 638), (545, 544, 638, 639), (542, 545, 639, 636), (540, 541, 641, 640), (539, 538, 642, 643), (541, 539, 643, 641), (538, 540, 640, 642), (645, 646, 647, 644), (651, 649, 648, 650), (543, 544, 646, 645), (539, 541, 649, 651), (541, 540, 648, 649), (544, 545, 647, 646), (542, 543, 645, 644), (540, 538, 650, 648), (654, 653, 661, 662), (589, 588, 658, 659), (591, 590, 656, 657), (588, 591, 657, 658), (652, 653, 657, 656), (654, 655, 659, 658), (655, 652, 656, 659), (653, 654, 658, 657), (655, 654, 662, 663), (652, 655, 663, 660), (653, 652, 660, 661), (664, 667, 666, 665)])
me_cube.polygons.foreach_set('material_index', [0, 0, 0, 0, 0, 0, 0, 0, 0, 0, 0, 0, 0, 0, 0, 0, 0, 0, 0, 0, 0, 0, 0, 0, 0, 0, 0, 0, 0, 0, 0, 0, 0, 0, 0, 0, 0, 0, 0, 0, 0, 0, 0, 0, 0, 0, 0, 0, 0, 0, 0, 0, 0, 0, 0, 0, 0, 0, 0, 0, 0, 0, 0, 0, 0, 0, 0, 0, 0, 0, 0, 0, 0, 0, 0, 0, 0, 0, 0, 0, 0, 0, 0, 0, 0, 0, 0, 0, 0, 0, 0, 0, 0, 0, 0, 0, 0, 0, 0, 0, 0, 0, 0, 0, 0, 0, 0, 0, 0, 0, 0, 0, 0, 0, 0, 0, 0, 0, 0, 0, 0, 0, 0, 0, 0, 0, 0, 0, 0, 0, 0, 0, 0, 0, 0, 0, 0, 0, 0, 0, 0, 0, 0, 0, 0, 0, 0, 0, 0, 0, 0, 0, 0, 0, 0, 0, 0, 0, 0, 0, 0, 0, 0, 0, 0, 0, 0, 0, 0, 0, 0, 0, 0, 0, 0, 0, 0, 0, 0, 0, 0, 0, 0, 0, 0, 0, 0, 0, 0, 0, 0, 0, 0, 0, 0, 0, 0, 0, 0, 0, 0, 0, 0, 0, 0, 0, 0, 0, 0, 0, 0, 0, 0, 0, 0, 0, 0, 0, 0, 0, 0, 0, 0, 0, 0, 0, 0, 0, 0, 0, 0, 0, 0, 0, 0, 0, 0, 0, 0, 0, 0, 0, 0, 0, 0, 0, 0, 0, 0, 0, 0, 0, 0, 0, 0, 0, 0, 0, 0, 0, 0, 0, 0, 0, 0, 0, 0, 0, 0, 0, 0, 0, 0, 0, 0, 0, 0, 0, 0, 0, 0, 0, 0, 0, 0, 0, 0, 0, 0, 0, 0, 0, 0, 0, 0, 0, 0, 0, 0, 0, 0, 0, 0, 0, 0, 0, 0, 0, 0, 0, 0, 0, 0, 0, 0, 0, 0, 0, 0, 0, 0, 0, 0, 0, 0, 0, 0, 0, 0, 0, 0, 0, 0, 0, 0, 0, 0, 0, 0, 0, 0, 0, 0, 0, 0, 0, 0, 0, 0, 0, 0, 0, 0, 0, 0, 0, 0, 0, 0, 0, 0, 0, 0, 0, 0, 0, 0, 0, 0, 0, 0, 0, 0, 0, 0, 0, 0, 0, 0, 0, 0, 0, 0, 0, 0, 0, 0, 0, 0, 0, 0, 0, 0, 0, 0, 0, 0, 0, 0, 0, 0, 0, 0, 0, 0, 0, 0, 0, 0, 0, 0, 0, 0, 0, 0, 0, 0, 0, 0, 0, 0, 0, 0, 0, 0, 0, 0, 0, 0, 0, 0, 0, 0, 0, 0, 0, 0, 0, 0, 0, 0, 0, 0, 0, 0, 0, 0, 0, 0, 0, 0, 0, 0, 0, 0, 0, 0, 0, 0, 0, 0, 0, 0, 0, 0, 0, 0, 0, 0, 0, 0, 0, 0, 0, 0, 0, 0, 0, 0, 0, 0, 0, 0, 0, 0, 0, 0, 0, 0, 0, 0, 0, 0, 0, 0, 0, 0, 0, 0, 0, 0, 0, 0, 0, 0, 0, 0, 0, 0, 0, 0, 0, 0, 0, 0, 0, 0, 0, 0, 0, 0, 0, 0, 0, 0, 0, 0, 0, 0, 0, 0, 0, 0, 0, 0, 0, 0, 0, 0, 0, 0, 0, 0, 0, 0, 0, 0, 0, 0, 0, 0, 0, 0, 0, 0, 0, 0, 0, 0, 0, 0, 0, 0, 0, 0, 0, 0, 0, 0, 0, 0, 0, 0, 0, 0, 0, 0, 0, 0, 0, 0, 0, 0, 0, 0, 0, 0, 0, 0, 0, 0, 0, 0, 0, 0, 0, 0, 0, 0, 0, 0, 0, 0, 1])
_uv = me_cube.uv_layers.new(name='UVMap')
_uv.uv.foreach_set('vector', [0.6137, 0.7603, 0.625, 0.7603, 0.625, 1.0, 0.6137, 1.0, 0.6137, 0.25, 0.625, 0.25, 0.625, 0.4897, 0.6137, 0.4897, 0.875, 0.5434, 0.6353, 0.5434, 0.6353, 0.5162, 0.875, 0.5162, 0.125, 0.7338, 0.3647, 0.7338, 0.3647, 0.75, 0.125, 0.75, 0.125, 0.5, 0.3647, 0.5, 0.3647, 0.5162, 0.125, 0.5162, 0.5344, 0.5434, 0.375, 0.5434, 0.375, 0.5162, 0.5344, 0.5162, 0.3647, 0.5434, 0.125, 0.5434, 0.125, 0.5162, 0.3647, 0.5162, 0.5344, 0.04337, 0.375, 0.04337, 0.375, 0.01616, 0.5344, 0.01616, 0.6137, 0.0, 0.625, 0.0, 0.625, 0.01616, 0.6137, 0.01616, 0.6137, 0.2338, 0.625, 0.2338, 0.625, 0.25, 0.6137, 0.25, 0.6137, 0.7338, 0.625, 0.7338, 0.625, 0.75, 0.6137, 0.75, 0.6353, 0.5, 0.875, 0.5, 0.875, 0.5162, 0.6353, 0.5162, 0.6137, 0.5, 0.625, 0.5, 0.625, 0.5162, 0.6137, 0.5162, 0.6353, 0.7338, 0.875, 0.7338, 0.875, 0.75, 0.6353, 0.75, 0.375, 0.5, 0.5344, 0.5, 0.5344, 0.5162, 0.375, 0.5162, 0.375, 0.7338, 0.5344, 0.7338, 0.5344, 0.75, 0.375, 0.75, 0.375, 0.2338, 0.5344, 0.2338, 0.5344, 0.25, 0.375, 0.25, 0.375, 0.0, 0.5344, 0.0, 0.5344, 0.01616, 0.375, 0.01616, 0.5457, 0.5434, 0.5344, 0.5434, 0.5344, 0.5162, 0.5457, 0.5162, 0.375, 0.25, 0.5344, 0.25, 0.5344, 0.4897, 0.375, 0.4897, 0.375, 0.7603, 0.5344, 0.7603, 0.5344, 1.0, 0.375, 1.0, 0.5457, 0.7338, 0.5344, 0.7338, 0.5344, 0.7066, 0.5457, 0.7066, 0.5457, 0.6794, 0.5344, 0.6794, 0.5344, 0.6522, 0.5457, 0.6522, 0.5457, 0.6522, 0.5344, 0.6522, 0.5344, 0.625, 0.5457, 0.625, 0.5457, 0.625, 0.5344, 0.625, 0.5344, 0.5978, 0.5457, 0.5978, 0.5457, 0.5978, 0.5344, 0.5978, 0.5344, 0.5706, 0.5457, 0.5706, 0.5457, 0.5706, 0.5344, 0.5706, 0.5344, 0.5434, 0.5457, 0.5434, 0.5344, 0.2338, 0.375, 0.2338, 0.375, 0.2066, 0.5344, 0.2066, 0.5344, 0.2066, 0.375, 0.2066, 0.375, 0.1794, 0.5344, 0.1794, 0.5344, 0.1794, 0.375, 0.1794, 0.375, 0.1522, 0.5344, 0.1522, 0.5344, 0.1522, 0.375, 0.1522, 0.375, 0.125, 0.5344, 0.125, 0.5344, 0.125, 0.375, 0.125, 0.375, 0.09779, 0.5344, 0.09779, 0.5344, 0.09779, 0.375, 0.09779, 0.375, 0.07058, 0.5344, 0.07058, 0.3647, 0.7338, 0.125, 0.7338, 0.125, 0.7066, 0.3647, 0.7066, 0.3647, 0.6794, 0.125, 0.6794, 0.125, 0.6522, 0.3647, 0.6522, 0.3647, 0.6522, 0.125, 0.6522, 0.125, 0.625, 0.3647, 0.625, 0.3647, 0.625, 0.125, 0.625, 0.125, 0.5978, 0.3647, 0.5978, 0.3647, 0.5978, 0.125, 0.5978, 0.125, 0.5706, 0.3647, 0.5706, 0.3647, 0.5706, 0.125, 0.5706, 0.125, 0.5434, 0.3647, 0.5434, 0.5344, 0.7338, 0.375, 0.7338, 0.375, 0.7066, 0.5344, 0.7066, 0.5344, 0.6794, 0.375, 0.6794, 0.375, 0.6522, 0.5344, 0.6522, 0.5344, 0.6522, 0.375, 0.6522, 0.375, 0.625, 0.5344, 0.625, 0.5344, 0.625, 0.375, 0.625, 0.375, 0.5978, 0.5344, 0.5978, 0.5344, 0.5978, 0.375, 0.5978, 0.375, 0.5706, 0.5344, 0.5706, 0.5344, 0.5706, 0.375, 0.5706, 0.375, 0.5434, 0.5344, 0.5434, 0.875, 0.7338, 0.6353, 0.7338, 0.6353, 0.7066, 0.875, 0.7066, 0.875, 0.6794, 0.6353, 0.6794, 0.6353, 0.6522, 0.875, 0.6522, 0.875, 0.6522, 0.6353, 0.6522, 0.6353, 0.625, 0.875, 0.625, 0.875, 0.625, 0.6353, 0.625, 0.6353, 0.5978, 0.875, 0.5978, 0.875, 0.5978, 0.6353, 0.5978, 0.6353, 0.5706, 0.875, 0.5706, 0.875, 0.5706, 0.6353, 0.5706, 0.6353, 0.5434, 0.875, 0.5434, 0.625, 0.09779, 0.6137, 0.09779, 0.6137, 0.07058, 0.625, 0.07058, 0.625, 0.125, 0.6137, 0.125, 0.6137, 0.09779, 0.625, 0.09779, 0.625, 0.1522, 0.6137, 0.1522, 0.6137, 0.125, 0.625, 0.125, 0.5344, 0.09779, 0.5344, 0.07058, 0.5344, 0.07058, 0.5344, 0.09779, 0.6137, 0.1794, 0.6137, 0.2066, 0.6137, 0.2066, 0.6137, 0.1794, 0.5457, 0.01616, 0.5571, 0.01616, 0.5571, 0.01616, 0.5457, 0.01616, 0.5571, 0.2338, 0.5457, 0.2338, 0.5457, 0.2338, 0.5571, 0.2338, 0.6137, 0.125, 0.6137, 0.1522, 0.6137, 0.1522, 0.6137, 0.125, 0.5344, 0.125, 0.5344, 0.09779, 0.5344, 0.09779, 0.5344, 0.125, 0.625, 0.1794, 0.6137, 0.1794, 0.6137, 0.1522, 0.625, 0.1522, 0.6137, 0.07058, 0.6137, 0.09779, 0.6137, 0.09779, 0.6137, 0.07058, 0.5344, 0.01616, 0.5457, 0.01616, 0.5457, 0.01616, 0.5344, 0.01616, 0.5684, 0.2338, 0.5571, 0.2338, 0.5571, 0.2338, 0.5684, 0.2338, 0.5344, 0.1522, 0.5344, 0.125, 0.5344, 0.125, 0.5344, 0.1522, 0.5797, 0.2338, 0.5684, 0.2338, 0.5684, 0.2338, 0.5797, 0.2338, 0.5344, 0.1794, 0.5344, 0.1522, 0.5344, 0.1522, 0.5344, 0.1794, 0.625, 0.2066, 0.6137, 0.2066, 0.6137, 0.1794, 0.625, 0.1794, 0.591, 0.2338, 0.5797, 0.2338, 0.5797, 0.2338, 0.591, 0.2338, 0.5344, 0.2066, 0.5344, 0.1794, 0.5344, 0.1794, 0.5344, 0.2066, 0.6024, 0.2338, 0.591, 0.2338, 0.591, 0.2338, 0.6024, 0.2338, 0.5344, 0.2338, 0.5344, 0.2066, 0.5344, 0.2066, 0.5344, 0.2338, 0.6137, 0.2338, 0.6024, 0.2338, 0.6024, 0.2338, 0.6137, 0.2338, 0.6137, 0.2066, 0.6137, 0.2338, 0.6137, 0.2338, 0.6137, 0.2066, 0.625, 0.2338, 0.6137, 0.2338, 0.6137, 0.2066, 0.625, 0.2066, 0.6137, 0.1522, 0.6137, 0.1794, 0.6137, 0.1794, 0.6137, 0.1522, 0.5457, 0.2338, 0.5344, 0.2338, 0.5344, 0.2338, 0.5457, 0.2338, 0.6137, 0.09779, 0.6137, 0.125, 0.6137, 0.125, 0.6137, 0.09779, 0.6024, 0.01616, 0.6137, 0.01616, 0.6137, 0.01616, 0.6024, 0.01616, 0.591, 0.01616, 0.6024, 0.01616, 0.6024, 0.01616, 0.591, 0.01616, 0.625, 0.5706, 0.6137, 0.5706, 0.6137, 0.5434, 0.625, 0.5434, 0.6137, 0.5706, 0.6024, 0.5706, 0.6024, 0.5434, 0.6137, 0.5434, 0.6024, 0.5706, 0.591, 0.5706, 0.591, 0.5434, 0.6024, 0.5434, 0.591, 0.5706, 0.5797, 0.5706, 0.5797, 0.5434, 0.591, 0.5434, 0.5797, 0.5706, 0.5684, 0.5706, 0.5684, 0.5434, 0.5797, 0.5434, 0.5684, 0.5706, 0.5571, 0.5706, 0.5571, 0.5434, 0.5684, 0.5434, 0.5571, 0.5706, 0.5457, 0.5706, 0.5457, 0.5434, 0.5571, 0.5434, 0.625, 0.5978, 0.6137, 0.5978, 0.6137, 0.5706, 0.625, 0.5706, 0.6137, 0.5978, 0.6024, 0.5978, 0.6024, 0.5706, 0.6137, 0.5706, 0.6024, 0.5978, 0.591, 0.5978, 0.591, 0.5706, 0.6024, 0.5706, 0.591, 0.5978, 0.5797, 0.5978, 0.5797, 0.5706, 0.591, 0.5706, 0.5797, 0.5978, 0.5684, 0.5978, 0.5684, 0.5706, 0.5797, 0.5706, 0.5684, 0.5978, 0.5571, 0.5978, 0.5571, 0.5706, 0.5684, 0.5706, 0.5571, 0.5978, 0.5457, 0.5978, 0.5457, 0.5706, 0.5571, 0.5706, 0.625, 0.625, 0.6137, 0.625, 0.6137, 0.5978, 0.625, 0.5978, 0.6137, 0.625, 0.6024, 0.625, 0.6024, 0.5978, 0.6137, 0.5978, 0.6024, 0.625, 0.591, 0.625, 0.591, 0.5978, 0.6024, 0.5978, 0.591, 0.625, 0.5797, 0.625, 0.5797, 0.5978, 0.591, 0.5978, 0.5797, 0.625, 0.5684, 0.625, 0.5684, 0.5978, 0.5797, 0.5978, 0.5684, 0.625, 0.5571, 0.625, 0.5571, 0.5978, 0.5684, 0.5978, 0.5571, 0.625, 0.5457, 0.625, 0.5457, 0.5978, 0.5571, 0.5978, 0.625, 0.6522, 0.6137, 0.6522, 0.6137, 0.625, 0.625, 0.625, 0.6137, 0.6522, 0.6024, 0.6522, 0.6024, 0.625, 0.6137, 0.625, 0.6024, 0.6522, 0.591, 0.6522, 0.591, 0.625, 0.6024, 0.625, 0.591, 0.6522, 0.5797, 0.6522, 0.5797, 0.625, 0.591, 0.625, 0.5797, 0.6522, 0.5684, 0.6522, 0.5684, 0.625, 0.5797, 0.625, 0.5684, 0.6522, 0.5571, 0.6522, 0.5571, 0.625, 0.5684, 0.625, 0.5571, 0.6522, 0.5457, 0.6522, 0.5457, 0.625, 0.5571, 0.625, 0.625, 0.6794, 0.6137, 0.6794, 0.6137, 0.6522, 0.625, 0.6522, 0.6137, 0.6794, 0.6024, 0.6794, 0.6024, 0.6522, 0.6137, 0.6522, 0.6024, 0.6794, 0.591, 0.6794, 0.591, 0.6522, 0.6024, 0.6522, 0.591, 0.6794, 0.5797, 0.6794, 0.5797, 0.6522, 0.591, 0.6522, 0.5797, 0.6794, 0.5684, 0.6794, 0.5684, 0.6522, 0.5797, 0.6522, 0.5684, 0.6794, 0.5571, 0.6794, 0.5571, 0.6522, 0.5684, 0.6522, 0.5571, 0.6794, 0.5457, 0.6794, 0.5457, 0.6522, 0.5571, 0.6522, 0.625, 0.7338, 0.6137, 0.7338, 0.6137, 0.7066, 0.625, 0.7066, 0.6137, 0.7338, 0.6024, 0.7338, 0.6024, 0.7066, 0.6137, 0.7066, 0.6024, 0.7338, 0.591, 0.7338, 0.591, 0.7066, 0.6024, 0.7066, 0.591, 0.7338, 0.5797, 0.7338, 0.5797, 0.7066, 0.591, 0.7066, 0.5797, 0.7338, 0.5684, 0.7338, 0.5684, 0.7066, 0.5797, 0.7066, 0.5684, 0.7338, 0.5571, 0.7338, 0.5571, 0.7066, 0.5684, 0.7066, 0.5571, 0.7338, 0.5457, 0.7338, 0.5457, 0.7066, 0.5571, 0.7066, 0.625, 0.5434, 0.6137, 0.5434, 0.6137, 0.5162, 0.625, 0.5162, 0.6137, 0.5434, 0.6024, 0.5434, 0.6024, 0.5162, 0.6137, 0.5162, 0.6024, 0.5434, 0.591, 0.5434, 0.591, 0.5162, 0.6024, 0.5162, 0.591, 0.5434, 0.5797, 0.5434, 0.5797, 0.5162, 0.591, 0.5162, 0.5797, 0.5434, 0.5684, 0.5434, 0.5684, 0.5162, 0.5797, 0.5162, 0.5684, 0.5434, 0.5571, 0.5434, 0.5571, 0.5162, 0.5684, 0.5162, 0.5571, 0.5434, 0.5457, 0.5434, 0.5457, 0.5162, 0.5571, 0.5162, 0.625, 0.04337, 0.6137, 0.04337, 0.6137, 0.01616, 0.625, 0.01616, 0.6137, 0.01616, 0.6137, 0.04337, 0.6137, 0.04337, 0.6137, 0.01616, 0.5797, 0.01616, 0.591, 0.01616, 0.591, 0.01616, 0.5797, 0.01616, 0.5684, 0.01616, 0.5797, 0.01616, 0.5797, 0.01616, 0.5684, 0.01616, 0.5344, 0.04337, 0.5344, 0.01616, 0.5344, 0.01616, 0.5344, 0.04337, 0.5571, 0.01616, 0.5684, 0.01616, 0.5684, 0.01616, 0.5571, 0.01616, 0.5344, 0.5, 0.5457, 0.5, 0.5457, 0.5162, 0.5344, 0.5162, 0.5457, 0.5, 0.5571, 0.5, 0.5571, 0.5162, 0.5457, 0.5162, 0.5571, 0.5, 0.5684, 0.5, 0.5684, 0.5162, 0.5571, 0.5162, 0.5684, 0.5, 0.5797, 0.5, 0.5797, 0.5162, 0.5684, 0.5162, 0.5797, 0.5, 0.591, 0.5, 0.591, 0.5162, 0.5797, 0.5162, 0.591, 0.5, 0.6024, 0.5, 0.6024, 0.5162, 0.591, 0.5162, 0.6024, 0.5, 0.6137, 0.5, 0.6137, 0.5162, 0.6024, 0.5162, 0.5344, 0.7338, 0.5457, 0.7338, 0.5457, 0.75, 0.5344, 0.75, 0.5457, 0.7338, 0.5571, 0.7338, 0.5571, 0.75, 0.5457, 0.75, 0.5571, 0.7338, 0.5684, 0.7338, 0.5684, 0.75, 0.5571, 0.75, 0.5684, 0.7338, 0.5797, 0.7338, 0.5797, 0.75, 0.5684, 0.75, 0.5797, 0.7338, 0.591, 0.7338, 0.591, 0.75, 0.5797, 0.75, 0.591, 0.7338, 0.6024, 0.7338, 0.6024, 0.75, 0.591, 0.75, 0.6024, 0.7338, 0.6137, 0.7338, 0.6137, 0.75, 0.6024, 0.75, 0.5344, 0.2338, 0.5457, 0.2338, 0.5457, 0.25, 0.5344, 0.25, 0.5457, 0.2338, 0.5571, 0.2338, 0.5571, 0.25, 0.5457, 0.25, 0.5571, 0.2338, 0.5684, 0.2338, 0.5684, 0.25, 0.5571, 0.25, 0.5684, 0.2338, 0.5797, 0.2338, 0.5797, 0.25, 0.5684, 0.25, 0.5797, 0.2338, 0.591, 0.2338, 0.591, 0.25, 0.5797, 0.25, 0.591, 0.2338, 0.6024, 0.2338, 0.6024, 0.25, 0.591, 0.25, 0.6024, 0.2338, 0.6137, 0.2338, 0.6137, 0.25, 0.6024, 0.25, 0.5344, 0.0, 0.5457, 0.0, 0.5457, 0.01616, 0.5344, 0.01616, 0.5457, 0.0, 0.5571, 0.0, 0.5571, 0.01616, 0.5457, 0.01616, 0.5571, 0.0, 0.5684, 0.0, 0.5684, 0.01616, 0.5571, 0.01616, 0.5684, 0.0, 0.5797, 0.0, 0.5797, 0.01616, 0.5684, 0.01616, 0.5797, 0.0, 0.591, 0.0, 0.591, 0.01616, 0.5797, 0.01616, 0.591, 0.0, 0.6024, 0.0, 0.6024, 0.01616, 0.591, 0.01616, 0.6024, 0.0, 0.6137, 0.0, 0.6137, 0.01616, 0.6024, 0.01616, 0.5344, 0.25, 0.5457, 0.25, 0.5457, 0.4897, 0.5344, 0.4897, 0.5457, 0.25, 0.5571, 0.25, 0.5571, 0.4897, 0.5457, 0.4897, 0.5571, 0.25, 0.5684, 0.25, 0.5684, 0.4897, 0.5571, 0.4897, 0.5684, 0.25, 0.5797, 0.25, 0.5797, 0.4897, 0.5684, 0.4897, 0.5797, 0.25, 0.591, 0.25, 0.591, 0.4897, 0.5797, 0.4897, 0.591, 0.25, 0.6024, 0.25, 0.6024, 0.4897, 0.591, 0.4897, 0.6024, 0.25, 0.6137, 0.25, 0.6137, 0.4897, 0.6024, 0.4897, 0.5344, 0.7603, 0.5457, 0.7603, 0.5457, 1.0, 0.5344, 1.0, 0.5457, 0.7603, 0.5571, 0.7603, 0.5571, 1.0, 0.5457, 1.0, 0.5571, 0.7603, 0.5684, 0.7603, 0.5684, 1.0, 0.5571, 1.0, 0.5684, 0.7603, 0.5797, 0.7603, 0.5797, 1.0, 0.5684, 1.0, 0.5797, 0.7603, 0.591, 0.7603, 0.591, 1.0, 0.5797, 1.0, 0.591, 0.7603, 0.6024, 0.7603, 0.6024, 1.0, 0.591, 1.0, 0.6024, 0.7603, 0.6137, 0.7603, 0.6137, 1.0, 0.6024, 1.0, 0.5394, 0.2288, 0.5407, 0.2288, 0.5457, 0.2338, 0.5344, 0.2338, 0.5394, 0.2116, 0.5394, 0.2288, 0.5344, 0.2338, 0.5344, 0.2066, 0.5394, 0.1572, 0.5394, 0.1744, 0.5344, 0.1794, 0.5344, 0.1522, 0.5394, 0.1028, 0.5394, 0.12, 0.5344, 0.125, 0.5344, 0.09779, 0.5521, 0.02116, 0.5507, 0.02116, 0.5457, 0.01616, 0.5571, 0.01616, 0.5747, 0.02116, 0.5734, 0.02116, 0.5684, 0.01616, 0.5797, 0.01616, 0.5974, 0.02116, 0.596, 0.02116, 0.591, 0.01616, 0.6024, 0.01616, 0.6074, 0.2288, 0.6087, 0.2288, 0.6137, 0.2338, 0.6024, 0.2338, 0.5847, 0.2288, 0.586, 0.2288, 0.591, 0.2338, 0.5797, 0.2338, 0.5621, 0.2288, 0.5634, 0.2288, 0.5684, 0.2338, 0.5571, 0.2338, 0.5407, 0.2116, 0.5394, 0.2116, 0.5344, 0.2066, 0.5457, 0.2066, 0.5507, 0.2016, 0.5521, 0.2016, 0.5571, 0.2066, 0.5457, 0.2066, 0.5634, 0.2116, 0.5621, 0.2116, 0.5571, 0.2066, 0.5684, 0.2066, 0.5734, 0.2016, 0.5747, 0.2016, 0.5797, 0.2066, 0.5684, 0.2066, 0.586, 0.2116, 0.5847, 0.2116, 0.5797, 0.2066, 0.591, 0.2066, 0.596, 0.2016, 0.5974, 0.2016, 0.6024, 0.2066, 0.591, 0.2066, 0.6087, 0.2116, 0.6074, 0.2116, 0.6024, 0.2066, 0.6137, 0.2066, 0.5394, 0.1744, 0.5407, 0.1744, 0.5457, 0.1794, 0.5344, 0.1794, 0.5521, 0.1844, 0.5507, 0.1844, 0.5457, 0.1794, 0.5571, 0.1794, 0.5621, 0.1744, 0.5634, 0.1744, 0.5684, 0.1794, 0.5571, 0.1794, 0.5747, 0.1844, 0.5734, 0.1844, 0.5684, 0.1794, 0.5797, 0.1794, 0.5847, 0.1744, 0.586, 0.1744, 0.591, 0.1794, 0.5797, 0.1794, 0.5974, 0.1844, 0.596, 0.1844, 0.591, 0.1794, 0.6024, 0.1794, 0.6074, 0.1744, 0.6087, 0.1744, 0.6137, 0.1794, 0.6024, 0.1794, 0.5407, 0.1572, 0.5394, 0.1572, 0.5344, 0.1522, 0.5457, 0.1522, 0.5507, 0.1472, 0.5521, 0.1472, 0.5571, 0.1522, 0.5457, 0.1522, 0.5634, 0.1572, 0.5621, 0.1572, 0.5571, 0.1522, 0.5684, 0.1522, 0.5734, 0.1472, 0.5747, 0.1472, 0.5797, 0.1522, 0.5684, 0.1522, 0.586, 0.1572, 0.5847, 0.1572, 0.5797, 0.1522, 0.591, 0.1522, 0.596, 0.1472, 0.5974, 0.1472, 0.6024, 0.1522, 0.591, 0.1522, 0.6087, 0.1572, 0.6074, 0.1572, 0.6024, 0.1522, 0.6137, 0.1522, 0.5394, 0.12, 0.5407, 0.12, 0.5457, 0.125, 0.5344, 0.125, 0.5521, 0.13, 0.5507, 0.13, 0.5457, 0.125, 0.5571, 0.125, 0.5621, 0.12, 0.5634, 0.12, 0.5684, 0.125, 0.5571, 0.125, 0.5747, 0.13, 0.5734, 0.13, 0.5684, 0.125, 0.5797, 0.125, 0.5847, 0.12, 0.586, 0.12, 0.591, 0.125, 0.5797, 0.125, 0.5974, 0.13, 0.596, 0.13, 0.591, 0.125, 0.6024, 0.125, 0.6074, 0.12, 0.6087, 0.12, 0.6137, 0.125, 0.6024, 0.125, 0.5407, 0.1028, 0.5394, 0.1028, 0.5344, 0.09779, 0.5457, 0.09779, 0.5507, 0.09279, 0.5521, 0.09279, 0.5571, 0.09779, 0.5457, 0.09779, 0.5634, 0.1028, 0.5621, 0.1028, 0.5571, 0.09779, 0.5684, 0.09779, 0.5734, 0.09279, 0.5747, 0.09279, 0.5797, 0.09779, 0.5684, 0.09779, 0.586, 0.1028, 0.5847, 0.1028, 0.5797, 0.09779, 0.591, 0.09779, 0.596, 0.09279, 0.5974, 0.09279, 0.6024, 0.09779, 0.591, 0.09779, 0.6087, 0.1028, 0.6074, 0.1028, 0.6024, 0.09779, 0.6137, 0.09779, 0.5394, 0.06558, 0.5407, 0.06558, 0.5457, 0.07058, 0.5344, 0.07058, 0.5521, 0.07558, 0.5507, 0.07558, 0.5457, 0.07058, 0.5571, 0.07058, 0.5621, 0.06558, 0.5634, 0.06558, 0.5684, 0.07058, 0.5571, 0.07058, 0.5747, 0.07558, 0.5734, 0.07558, 0.5684, 0.07058, 0.5797, 0.07058, 0.5847, 0.06558, 0.586, 0.06558, 0.591, 0.07058, 0.5797, 0.07058, 0.5974, 0.07558, 0.596, 0.07558, 0.591, 0.07058, 0.6024, 0.07058, 0.6074, 0.06558, 0.6087, 0.06558, 0.6137, 0.07058, 0.6024, 0.07058, 0.5407, 0.04837, 0.5394, 0.04837, 0.5344, 0.04337, 0.5457, 0.04337, 0.5507, 0.03837, 0.5521, 0.03837, 0.5571, 0.04337, 0.5457, 0.04337, 0.5634, 0.04837, 0.5621, 0.04837, 0.5571, 0.04337, 0.5684, 0.04337, 0.5734, 0.03837, 0.5747, 0.03837, 0.5797, 0.04337, 0.5684, 0.04337, 0.586, 0.04837, 0.5847, 0.04837, 0.5797, 0.04337, 0.591, 0.04337, 0.596, 0.03837, 0.5974, 0.03837, 0.6024, 0.04337, 0.591, 0.04337, 0.6087, 0.04837, 0.6074, 0.04837, 0.6024, 0.04337, 0.6137, 0.04337, 0.6074, 0.04837, 0.6074, 0.06558, 0.6024, 0.07058, 0.6024, 0.04337, 0.586, 0.06558, 0.586, 0.04837, 0.591, 0.04337, 0.591, 0.07058, 0.5847, 0.04837, 0.5847, 0.06558, 0.5797, 0.07058, 0.5797, 0.04337, 0.5634, 0.06558, 0.5634, 0.04837, 0.5684, 0.04337, 0.5684, 0.07058, 0.5621, 0.04837, 0.5621, 0.06558, 0.5571, 0.07058, 0.5571, 0.04337, 0.5407, 0.06558, 0.5407, 0.04837, 0.5457, 0.04337, 0.5457, 0.07058, 0.5974, 0.09279, 0.5974, 0.07558, 0.6024, 0.07058, 0.6024, 0.09779, 0.596, 0.07558, 0.596, 0.09279, 0.591, 0.09779, 0.591, 0.07058, 0.5747, 0.09279, 0.5747, 0.07558, 0.5797, 0.07058, 0.5797, 0.09779, 0.5734, 0.07558, 0.5734, 0.09279, 0.5684, 0.09779, 0.5684, 0.07058, 0.5521, 0.09279, 0.5521, 0.07558, 0.5571, 0.07058, 0.5571, 0.09779, 0.5507, 0.07558, 0.5507, 0.09279, 0.5457, 0.09779, 0.5457, 0.07058, 0.6087, 0.12, 0.6087, 0.1028, 0.6137, 0.09779, 0.6137, 0.125, 0.6074, 0.1028, 0.6074, 0.12, 0.6024, 0.125, 0.6024, 0.09779, 0.586, 0.12, 0.586, 0.1028, 0.591, 0.09779, 0.591, 0.125, 0.5847, 0.1028, 0.5847, 0.12, 0.5797, 0.125, 0.5797, 0.09779, 0.5634, 0.12, 0.5634, 0.1028, 0.5684, 0.09779, 0.5684, 0.125, 0.5621, 0.1028, 0.5621, 0.12, 0.5571, 0.125, 0.5571, 0.09779, 0.5407, 0.12, 0.5407, 0.1028, 0.5457, 0.09779, 0.5457, 0.125, 0.5974, 0.1472, 0.5974, 0.13, 0.6024, 0.125, 0.6024, 0.1522, 0.596, 0.13, 0.596, 0.1472, 0.591, 0.1522, 0.591, 0.125, 0.5747, 0.1472, 0.5747, 0.13, 0.5797, 0.125, 0.5797, 0.1522, 0.5734, 0.13, 0.5734, 0.1472, 0.5684, 0.1522, 0.5684, 0.125, 0.5521, 0.1472, 0.5521, 0.13, 0.5571, 0.125, 0.5571, 0.1522, 0.5507, 0.13, 0.5507, 0.1472, 0.5457, 0.1522, 0.5457, 0.125, 0.6087, 0.1744, 0.6087, 0.1572, 0.6137, 0.1522, 0.6137, 0.1794, 0.6074, 0.1572, 0.6074, 0.1744, 0.6024, 0.1794, 0.6024, 0.1522, 0.586, 0.1744, 0.586, 0.1572, 0.591, 0.1522, 0.591, 0.1794, 0.5847, 0.1572, 0.5847, 0.1744, 0.5797, 0.1794, 0.5797, 0.1522, 0.5634, 0.1744, 0.5634, 0.1572, 0.5684, 0.1522, 0.5684, 0.1794, 0.5621, 0.1572, 0.5621, 0.1744, 0.5571, 0.1794, 0.5571, 0.1522, 0.5407, 0.1744, 0.5407, 0.1572, 0.5457, 0.1522, 0.5457, 0.1794, 0.5974, 0.2016, 0.5974, 0.1844, 0.6024, 0.1794, 0.6024, 0.2066, 0.596, 0.1844, 0.596, 0.2016, 0.591, 0.2066, 0.591, 0.1794, 0.5747, 0.2016, 0.5747, 0.1844, 0.5797, 0.1794, 0.5797, 0.2066, 0.5734, 0.1844, 0.5734, 0.2016, 0.5684, 0.2066, 0.5684, 0.1794, 0.5521, 0.2016, 0.5521, 0.1844, 0.5571, 0.1794, 0.5571, 0.2066, 0.5507, 0.1844, 0.5507, 0.2016, 0.5457, 0.2066, 0.5457, 0.1794, 0.6087, 0.2288, 0.6087, 0.2116, 0.6137, 0.2066, 0.6137, 0.2338, 0.6074, 0.2116, 0.6074, 0.2288, 0.6024, 0.2338, 0.6024, 0.2066, 0.586, 0.2288, 0.586, 0.2116, 0.591, 0.2066, 0.591, 0.2338, 0.5847, 0.2116, 0.5847, 0.2288, 0.5797, 0.2338, 0.5797, 0.2066, 0.5634, 0.2288, 0.5634, 0.2116, 0.5684, 0.2066, 0.5684, 0.2338, 0.5621, 0.2116, 0.5621, 0.2288, 0.5571, 0.2338, 0.5571, 0.2066, 0.5407, 0.2288, 0.5407, 0.2116, 0.5457, 0.2066, 0.5457, 0.2338, 0.5974, 0.03837, 0.5974, 0.02116, 0.6024, 0.01616, 0.6024, 0.04337, 0.596, 0.02116, 0.596, 0.03837, 0.591, 0.04337, 0.591, 0.01616, 0.5747, 0.03837, 0.5747, 0.02116, 0.5797, 0.01616, 0.5797, 0.04337, 0.5734, 0.02116, 0.5734, 0.03837, 0.5684, 0.04337, 0.5684, 0.01616, 0.5521, 0.03837, 0.5521, 0.02116, 0.5571, 0.01616, 0.5571, 0.04337, 0.5507, 0.02116, 0.5507, 0.03837, 0.5457, 0.04337, 0.5457, 0.01616, 0.5394, 0.02116, 0.5394, 0.03837, 0.5344, 0.04337, 0.5344, 0.01616, 0.5394, 0.1844, 0.5394, 0.2016, 0.5344, 0.2066, 0.5344, 0.1794, 0.5394, 0.13, 0.5394, 0.1472, 0.5344, 0.1522, 0.5344, 0.125, 0.5394, 0.07558, 0.5394, 0.09279, 0.5344, 0.09779, 0.5344, 0.07058, 0.5407, 0.02116, 0.5394, 0.02116, 0.5344, 0.01616, 0.5457, 0.01616, 0.5634, 0.02116, 0.5621, 0.02116, 0.5571, 0.01616, 0.5684, 0.01616, 0.586, 0.02116, 0.5847, 0.02116, 0.5797, 0.01616, 0.591, 0.01616, 0.6087, 0.02116, 0.6074, 0.02116, 0.6024, 0.01616, 0.6137, 0.01616, 0.596, 0.2288, 0.5974, 0.2288, 0.6024, 0.2338, 0.591, 0.2338, 0.5734, 0.2288, 0.5747, 0.2288, 0.5797, 0.2338, 0.5684, 0.2338, 0.5507, 0.2288, 0.5521, 0.2288, 0.5571, 0.2338, 0.5457, 0.2338, 0.5394, 0.2016, 0.5407, 0.2016, 0.5457, 0.2066, 0.5344, 0.2066, 0.5521, 0.2116, 0.5507, 0.2116, 0.5457, 0.2066, 0.5571, 0.2066, 0.5621, 0.2016, 0.5634, 0.2016, 0.5684, 0.2066, 0.5571, 0.2066, 0.5747, 0.2116, 0.5734, 0.2116, 0.5684, 0.2066, 0.5797, 0.2066, 0.5847, 0.2016, 0.586, 0.2016, 0.591, 0.2066, 0.5797, 0.2066, 0.5974, 0.2116, 0.596, 0.2116, 0.591, 0.2066, 0.6024, 0.2066, 0.6074, 0.2016, 0.6087, 0.2016, 0.6137, 0.2066, 0.6024, 0.2066, 0.5407, 0.1844, 0.5394, 0.1844, 0.5344, 0.1794, 0.5457, 0.1794, 0.5507, 0.1744, 0.5521, 0.1744, 0.5571, 0.1794, 0.5457, 0.1794, 0.5634, 0.1844, 0.5621, 0.1844, 0.5571, 0.1794, 0.5684, 0.1794, 0.5734, 0.1744, 0.5747, 0.1744, 0.5797, 0.1794, 0.5684, 0.1794, 0.586, 0.1844, 0.5847, 0.1844, 0.5797, 0.1794, 0.591, 0.1794, 0.596, 0.1744, 0.5974, 0.1744, 0.6024, 0.1794, 0.591, 0.1794, 0.6087, 0.1844, 0.6074, 0.1844, 0.6024, 0.1794, 0.6137, 0.1794, 0.5394, 0.1472, 0.5407, 0.1472, 0.5457, 0.1522, 0.5344, 0.1522, 0.5521, 0.1572, 0.5507, 0.1572, 0.5457, 0.1522, 0.5571, 0.1522, 0.5621, 0.1472, 0.5634, 0.1472, 0.5684, 0.1522, 0.5571, 0.1522, 0.5747, 0.1572, 0.5734, 0.1572, 0.5684, 0.1522, 0.5797, 0.1522, 0.5847, 0.1472, 0.586, 0.1472, 0.591, 0.1522, 0.5797, 0.1522, 0.5974, 0.1572, 0.596, 0.1572, 0.591, 0.1522, 0.6024, 0.1522, 0.6074, 0.1472, 0.6087, 0.1472, 0.6137, 0.1522, 0.6024, 0.1522, 0.5407, 0.13, 0.5394, 0.13, 0.5344, 0.125, 0.5457, 0.125, 0.5507, 0.12, 0.5521, 0.12, 0.5571, 0.125, 0.5457, 0.125, 0.5634, 0.13, 0.5621, 0.13, 0.5571, 0.125, 0.5684, 0.125, 0.5734, 0.12, 0.5747, 0.12, 0.5797, 0.125, 0.5684, 0.125, 0.586, 0.13, 0.5847, 0.13, 0.5797, 0.125, 0.591, 0.125, 0.596, 0.12, 0.5974, 0.12, 0.6024, 0.125, 0.591, 0.125, 0.6087, 0.13, 0.6074, 0.13, 0.6024, 0.125, 0.6137, 0.125, 0.5394, 0.09279, 0.5407, 0.09279, 0.5457, 0.09779, 0.5344, 0.09779, 0.5521, 0.1028, 0.5507, 0.1028, 0.5457, 0.09779, 0.5571, 0.09779, 0.5621, 0.09279, 0.5634, 0.09279, 0.5684, 0.09779, 0.5571, 0.09779, 0.5747, 0.1028, 0.5734, 0.1028, 0.5684, 0.09779, 0.5797, 0.09779, 0.5847, 0.09279, 0.586, 0.09279, 0.591, 0.09779, 0.5797, 0.09779, 0.5974, 0.1028, 0.596, 0.1028, 0.591, 0.09779, 0.6024, 0.09779, 0.6074, 0.09279, 0.6087, 0.09279, 0.6137, 0.09779, 0.6024, 0.09779, 0.5407, 0.07558, 0.5394, 0.07558, 0.5344, 0.07058, 0.5457, 0.07058, 0.5507, 0.06558, 0.5521, 0.06558, 0.5571, 0.07058, 0.5457, 0.07058, 0.5634, 0.07558, 0.5621, 0.07558, 0.5571, 0.07058, 0.5684, 0.07058, 0.5734, 0.06558, 0.5747, 0.06558, 0.5797, 0.07058, 0.5684, 0.07058, 0.586, 0.07558, 0.5847, 0.07558, 0.5797, 0.07058, 0.591, 0.07058, 0.596, 0.06558, 0.5974, 0.06558, 0.6024, 0.07058, 0.591, 0.07058, 0.6087, 0.07558, 0.6074, 0.07558, 0.6024, 0.07058, 0.6137, 0.07058, 0.5394, 0.03837, 0.5407, 0.03837, 0.5457, 0.04337, 0.5344, 0.04337, 0.5521, 0.04837, 0.5507, 0.04837, 0.5457, 0.04337, 0.5571, 0.04337, 0.5621, 0.03837, 0.5634, 0.03837, 0.5684, 0.04337, 0.5571, 0.04337, 0.5747, 0.04837, 0.5734, 0.04837, 0.5684, 0.04337, 0.5797, 0.04337, 0.5847, 0.03837, 0.586, 0.03837, 0.591, 0.04337, 0.5797, 0.04337, 0.5974, 0.04837, 0.596, 0.04837, 0.591, 0.04337, 0.6024, 0.04337, 0.6074, 0.03837, 0.6087, 0.03837, 0.6137, 0.04337, 0.6024, 0.04337, 0.5974, 0.06558, 0.5974, 0.04837, 0.6024, 0.04337, 0.6024, 0.07058, 0.596, 0.04837, 0.596, 0.06558, 0.591, 0.07058, 0.591, 0.04337, 0.5747, 0.06558, 0.5747, 0.04837, 0.5797, 0.04337, 0.5797, 0.07058, 0.5734, 0.04837, 0.5734, 0.06558, 0.5684, 0.07058, 0.5684, 0.04337, 0.5521, 0.06558, 0.5521, 0.04837, 0.5571, 0.04337, 0.5571, 0.07058, 0.5507, 0.04837, 0.5507, 0.06558, 0.5457, 0.07058, 0.5457, 0.04337, 0.6087, 0.09279, 0.6087, 0.07558, 0.6137, 0.07058, 0.6137, 0.09779, 0.6074, 0.07558, 0.6074, 0.09279, 0.6024, 0.09779, 0.6024, 0.07058, 0.586, 0.09279, 0.586, 0.07558, 0.591, 0.07058, 0.591, 0.09779, 0.5847, 0.07558, 0.5847, 0.09279, 0.5797, 0.09779, 0.5797, 0.07058, 0.5634, 0.09279, 0.5634, 0.07558, 0.5684, 0.07058, 0.5684, 0.09779, 0.5621, 0.07558, 0.5621, 0.09279, 0.5571, 0.09779, 0.5571, 0.07058, 0.5407, 0.09279, 0.5407, 0.07558, 0.5457, 0.07058, 0.5457, 0.09779, 0.5974, 0.12, 0.5974, 0.1028, 0.6024, 0.09779, 0.6024, 0.125, 0.596, 0.1028, 0.596, 0.12, 0.591, 0.125, 0.591, 0.09779, 0.5747, 0.12, 0.5747, 0.1028, 0.5797, 0.09779, 0.5797, 0.125, 0.5734, 0.1028, 0.5734, 0.12, 0.5684, 0.125, 0.5684, 0.09779, 0.5521, 0.12, 0.5521, 0.1028, 0.5571, 0.09779, 0.5571, 0.125, 0.5507, 0.1028, 0.5507, 0.12, 0.5457, 0.125, 0.5457, 0.09779, 0.6087, 0.1472, 0.6087, 0.13, 0.6137, 0.125, 0.6137, 0.1522, 0.6074, 0.13, 0.6074, 0.1472, 0.6024, 0.1522, 0.6024, 0.125, 0.586, 0.1472, 0.586, 0.13, 0.591, 0.125, 0.591, 0.1522, 0.5847, 0.13, 0.5847, 0.1472, 0.5797, 0.1522, 0.5797, 0.125, 0.5634, 0.1472, 0.5634, 0.13, 0.5684, 0.125, 0.5684, 0.1522, 0.5621, 0.13, 0.5621, 0.1472, 0.5571, 0.1522, 0.5571, 0.125, 0.5407, 0.1472, 0.5407, 0.13, 0.5457, 0.125, 0.5457, 0.1522, 0.5974, 0.1744, 0.5974, 0.1572, 0.6024, 0.1522, 0.6024, 0.1794, 0.596, 0.1572, 0.596, 0.1744, 0.591, 0.1794, 0.591, 0.1522, 0.5747, 0.1744, 0.5747, 0.1572, 0.5797, 0.1522, 0.5797, 0.1794, 0.5734, 0.1572, 0.5734, 0.1744, 0.5684, 0.1794, 0.5684, 0.1522, 0.5521, 0.1744, 0.5521, 0.1572, 0.5571, 0.1522, 0.5571, 0.1794, 0.5507, 0.1572, 0.5507, 0.1744, 0.5457, 0.1794, 0.5457, 0.1522, 0.6087, 0.2016, 0.6087, 0.1844, 0.6137, 0.1794, 0.6137, 0.2066, 0.6074, 0.1844, 0.6074, 0.2016, 0.6024, 0.2066, 0.6024, 0.1794, 0.586, 0.2016, 0.586, 0.1844, 0.591, 0.1794, 0.591, 0.2066, 0.5847, 0.1844, 0.5847, 0.2016, 0.5797, 0.2066, 0.5797, 0.1794, 0.5634, 0.2016, 0.5634, 0.1844, 0.5684, 0.1794, 0.5684, 0.2066, 0.5621, 0.1844, 0.5621, 0.2016, 0.5571, 0.2066, 0.5571, 0.1794, 0.5407, 0.2016, 0.5407, 0.1844, 0.5457, 0.1794, 0.5457, 0.2066, 0.5974, 0.2288, 0.5974, 0.2116, 0.6024, 0.2066, 0.6024, 0.2338, 0.596, 0.2116, 0.596, 0.2288, 0.591, 0.2338, 0.591, 0.2066, 0.5747, 0.2288, 0.5747, 0.2116, 0.5797, 0.2066, 0.5797, 0.2338, 0.5734, 0.2116, 0.5734, 0.2288, 0.5684, 0.2338, 0.5684, 0.2066, 0.5521, 0.2288, 0.5521, 0.2116, 0.5571, 0.2066, 0.5571, 0.2338, 0.5507, 0.2116, 0.5507, 0.2288, 0.5457, 0.2338, 0.5457, 0.2066, 0.6087, 0.03837, 0.6087, 0.02116, 0.6137, 0.01616, 0.6137, 0.04337, 0.6074, 0.02116, 0.6074, 0.03837, 0.6024, 0.04337, 0.6024, 0.01616, 0.586, 0.03837, 0.586, 0.02116, 0.591, 0.01616, 0.591, 0.04337, 0.5847, 0.02116, 0.5847, 0.03837, 0.5797, 0.04337, 0.5797, 0.01616, 0.5634, 0.03837, 0.5634, 0.02116, 0.5684, 0.01616, 0.5684, 0.04337, 0.5621, 0.02116, 0.5621, 0.03837, 0.5571, 0.04337, 0.5571, 0.01616, 0.5407, 0.03837, 0.5407, 0.02116, 0.5457, 0.01616, 0.5457, 0.04337, 0.6137, 0.4965, 0.6024, 0.4966, 0.6024, 0.4931, 0.6137, 0.4932, 0.6024, 0.4966, 0.591, 0.4967, 0.591, 0.493, 0.6024, 0.4931, 0.591, 0.4967, 0.5797, 0.4968, 0.5797, 0.4929, 0.591, 0.493, 0.5797, 0.4968, 0.5684, 0.4969, 0.5684, 0.4928, 0.5797, 0.4929, 0.5684, 0.4969, 0.5571, 0.4969, 0.5571, 0.4928, 0.5684, 0.4928, 0.5571, 0.4969, 0.5457, 0.497, 0.5457, 0.4927, 0.5571, 0.4928, 0.5457, 0.497, 0.5344, 0.497, 0.5344, 0.4927, 0.5457, 0.4927, 0.6137, 0.7568, 0.6024, 0.7569, 0.6024, 0.7534, 0.6137, 0.7535, 0.6024, 0.7569, 0.591, 0.757, 0.591, 0.7533, 0.6024, 0.7534, 0.591, 0.757, 0.5797, 0.7571, 0.5797, 0.7532, 0.591, 0.7533, 0.5797, 0.7571, 0.5684, 0.7572, 0.5684, 0.7531, 0.5797, 0.7532, 0.5684, 0.7572, 0.5571, 0.7572, 0.5571, 0.7531, 0.5684, 0.7531, 0.5571, 0.7572, 0.5457, 0.7573, 0.5457, 0.753, 0.5571, 0.7531, 0.5457, 0.7573, 0.5344, 0.7573, 0.5344, 0.753, 0.5457, 0.753, 0.3677, 0.5706, 0.3677, 0.5434, 0.372, 0.5434, 0.372, 0.5706, 0.3677, 0.5978, 0.3677, 0.5706, 0.372, 0.5706, 0.372, 0.5978, 0.3677, 0.625, 0.3677, 0.5978, 0.372, 0.5978, 0.372, 0.625, 0.3677, 0.6522, 0.3677, 0.625, 0.372, 0.625, 0.372, 0.6522, 0.3677, 0.6794, 0.3677, 0.6522, 0.372, 0.6522, 0.372, 0.6794, 0.3677, 0.7338, 0.3677, 0.7066, 0.372, 0.7066, 0.372, 0.7338, 0.6305, 0.5453, 0.6304, 0.5686, 0.6304, 0.5686, 0.6305, 0.5453, 0.6287, 0.5978, 0.6287, 0.5706, 0.6316, 0.5706, 0.6316, 0.5978, 0.6304, 0.6231, 0.6299, 0.6231, 0.6299, 0.6231, 0.6304, 0.6231, 0.6287, 0.6522, 0.6287, 0.625, 0.6316, 0.625, 0.6316, 0.6522, 0.6287, 0.6794, 0.6287, 0.6522, 0.6316, 0.6522, 0.6316, 0.6794, 0.6286, 0.7338, 0.6287, 0.7066, 0.6316, 0.7066, 0.6317, 0.7338, 0.5344, 0.497, 0.375, 0.497, 0.375, 0.4927, 0.5344, 0.4927, 0.5344, 0.7573, 0.375, 0.7573, 0.375, 0.753, 0.5344, 0.753, 0.372, 0.7338, 0.372, 0.75, 0.3677, 0.75, 0.3677, 0.7338, 0.372, 0.5, 0.372, 0.5162, 0.3677, 0.5162, 0.3677, 0.5, 0.6287, 0.5434, 0.6286, 0.5162, 0.6317, 0.5162, 0.6316, 0.5434, 0.6316, 0.5, 0.6317, 0.5162, 0.6286, 0.5162, 0.6287, 0.5, 0.3677, 0.5434, 0.3677, 0.5162, 0.372, 0.5162, 0.372, 0.5434, 0.625, 0.7566, 0.6137, 0.7568, 0.6137, 0.7535, 0.625, 0.7537, 0.625, 0.4963, 0.6137, 0.4965, 0.6137, 0.4932, 0.625, 0.4934, 0.6317, 0.7338, 0.6316, 0.75, 0.6287, 0.75, 0.6286, 0.7338, 0.6353, 0.5434, 0.6316, 0.5434, 0.6317, 0.5162, 0.6353, 0.5162, 0.625, 0.5, 0.6287, 0.5, 0.6286, 0.5162, 0.625, 0.5162, 0.6287, 0.5434, 0.625, 0.5434, 0.625, 0.5162, 0.6286, 0.5162, 0.6316, 0.5, 0.6353, 0.5, 0.6353, 0.5162, 0.6317, 0.5162, 0.375, 0.75, 0.5344, 0.75, 0.5344, 0.753, 0.375, 0.753, 0.3647, 0.7338, 0.3677, 0.7338, 0.3677, 0.75, 0.3647, 0.75, 0.375, 0.7573, 0.5344, 0.7573, 0.5344, 0.7603, 0.375, 0.7603, 0.372, 0.7338, 0.375, 0.7338, 0.375, 0.75, 0.372, 0.75, 0.6137, 0.4897, 0.625, 0.4897, 0.625, 0.4934, 0.6137, 0.4932, 0.6137, 0.4965, 0.625, 0.4963, 0.625, 0.5, 0.6137, 0.5, 0.6137, 0.7568, 0.625, 0.7566, 0.625, 0.7603, 0.6137, 0.7603, 0.625, 0.7338, 0.6286, 0.7338, 0.6287, 0.75, 0.625, 0.75, 0.6137, 0.75, 0.625, 0.75, 0.625, 0.7537, 0.6137, 0.7535, 0.6317, 0.7338, 0.6353, 0.7338, 0.6353, 0.75, 0.6316, 0.75, 0.3647, 0.5, 0.3677, 0.5, 0.3677, 0.5162, 0.3647, 0.5162, 0.375, 0.4897, 0.5344, 0.4897, 0.5344, 0.4927, 0.375, 0.4927, 0.372, 0.5, 0.375, 0.5, 0.375, 0.5162, 0.372, 0.5162, 0.375, 0.497, 0.5344, 0.497, 0.5344, 0.5, 0.375, 0.5, 0.3677, 0.7338, 0.3647, 0.7338, 0.3647, 0.7066, 0.3677, 0.7066, 0.375, 0.7338, 0.372, 0.7338, 0.372, 0.7066, 0.375, 0.7066, 0.375, 0.5434, 0.372, 0.5434, 0.372, 0.5162, 0.375, 0.5162, 0.3677, 0.5434, 0.3647, 0.5434, 0.3647, 0.5162, 0.3677, 0.5162, 0.6286, 0.7338, 0.625, 0.7338, 0.625, 0.7066, 0.6287, 0.7066, 0.6353, 0.7338, 0.6317, 0.7338, 0.6316, 0.7066, 0.6353, 0.7066, 0.5344, 0.7573, 0.5457, 0.7573, 0.5457, 0.7603, 0.5344, 0.7603, 0.5344, 0.75, 0.5457, 0.75, 0.5457, 0.753, 0.5344, 0.753, 0.5344, 0.497, 0.5457, 0.497, 0.5457, 0.5, 0.5344, 0.5, 0.5344, 0.4897, 0.5457, 0.4897, 0.5457, 0.4927, 0.5344, 0.4927, 0.6287, 0.6794, 0.625, 0.6794, 0.625, 0.6522, 0.6287, 0.6522, 0.6353, 0.6794, 0.6316, 0.6794, 0.6316, 0.6522, 0.6353, 0.6522, 0.6287, 0.6522, 0.625, 0.6522, 0.625, 0.625, 0.6287, 0.625, 0.6353, 0.6522, 0.6316, 0.6522, 0.6316, 0.625, 0.6353, 0.625, 0.6287, 0.625, 0.625, 0.625, 0.625, 0.5978, 0.6287, 0.5978, 0.6353, 0.625, 0.6316, 0.625, 0.6316, 0.5978, 0.6353, 0.5978, 0.6287, 0.5978, 0.625, 0.5978, 0.625, 0.5706, 0.6287, 0.5706, 0.6353, 0.5978, 0.6316, 0.5978, 0.6316, 0.5706, 0.6353, 0.5706, 0.6287, 0.5706, 0.625, 0.5706, 0.625, 0.5434, 0.6287, 0.5434, 0.6353, 0.5706, 0.6316, 0.5706, 0.6316, 0.5434, 0.6353, 0.5434, 0.3677, 0.6794, 0.3647, 0.6794, 0.3647, 0.6522, 0.3677, 0.6522, 0.375, 0.6794, 0.372, 0.6794, 0.372, 0.6522, 0.375, 0.6522, 0.3677, 0.6522, 0.3647, 0.6522, 0.3647, 0.625, 0.3677, 0.625, 0.375, 0.6522, 0.372, 0.6522, 0.372, 0.625, 0.375, 0.625, 0.3677, 0.625, 0.3647, 0.625, 0.3647, 0.5978, 0.3677, 0.5978, 0.375, 0.625, 0.372, 0.625, 0.372, 0.5978, 0.375, 0.5978, 0.3677, 0.5978, 0.3647, 0.5978, 0.3647, 0.5706, 0.3677, 0.5706, 0.375, 0.5978, 0.372, 0.5978, 0.372, 0.5706, 0.375, 0.5706, 0.3677, 0.5706, 0.3647, 0.5706, 0.3647, 0.5434, 0.3677, 0.5434, 0.375, 0.5706, 0.372, 0.5706, 0.372, 0.5434, 0.375, 0.5434, 0.5457, 0.7573, 0.5571, 0.7572, 0.5571, 0.7603, 0.5457, 0.7603, 0.5457, 0.75, 0.5571, 0.75, 0.5571, 0.7531, 0.5457, 0.753, 0.5571, 0.7572, 0.5684, 0.7572, 0.5684, 0.7603, 0.5571, 0.7603, 0.5571, 0.75, 0.5684, 0.75, 0.5684, 0.7531, 0.5571, 0.7531, 0.5684, 0.7572, 0.5797, 0.7571, 0.5797, 0.7603, 0.5684, 0.7603, 0.5684, 0.75, 0.5797, 0.75, 0.5797, 0.7532, 0.5684, 0.7531, 0.5797, 0.7571, 0.591, 0.757, 0.591, 0.7603, 0.5797, 0.7603, 0.5797, 0.75, 0.591, 0.75, 0.591, 0.7533, 0.5797, 0.7532, 0.591, 0.757, 0.6024, 0.7569, 0.6024, 0.7603, 0.591, 0.7603, 0.591, 0.75, 0.6024, 0.75, 0.6024, 0.7534, 0.591, 0.7533, 0.6024, 0.7569, 0.6137, 0.7568, 0.6137, 0.7603, 0.6024, 0.7603, 0.6024, 0.75, 0.6137, 0.75, 0.6137, 0.7535, 0.6024, 0.7534, 0.5457, 0.497, 0.5571, 0.4969, 0.5571, 0.5, 0.5457, 0.5, 0.5457, 0.4897, 0.5571, 0.4897, 0.5571, 0.4928, 0.5457, 0.4927, 0.5571, 0.4969, 0.5684, 0.4969, 0.5684, 0.5, 0.5571, 0.5, 0.5571, 0.4897, 0.5684, 0.4897, 0.5684, 0.4928, 0.5571, 0.4928, 0.5684, 0.4969, 0.5797, 0.4968, 0.5797, 0.5, 0.5684, 0.5, 0.5684, 0.4897, 0.5797, 0.4897, 0.5797, 0.4929, 0.5684, 0.4928, 0.5797, 0.4968, 0.591, 0.4967, 0.591, 0.5, 0.5797, 0.5, 0.5797, 0.4897, 0.591, 0.4897, 0.591, 0.493, 0.5797, 0.4929, 0.591, 0.4967, 0.6024, 0.4966, 0.6024, 0.5, 0.591, 0.5, 0.591, 0.4897, 0.6024, 0.4897, 0.6024, 0.4931, 0.591, 0.493, 0.6024, 0.4966, 0.6137, 0.4965, 0.6137, 0.5, 0.6024, 0.5, 0.6024, 0.4897, 0.6137, 0.4897, 0.6137, 0.4932, 0.6024, 0.4931, 0.125, 0.6875, 0.3647, 0.6875, 0.3647, 0.6985, 0.125, 0.6985, 0.6137, 0.05149, 0.625, 0.05149, 0.625, 0.06246, 0.6137, 0.06246, 0.6137, 0.6875, 0.625, 0.6875, 0.625, 0.6985, 0.6137, 0.6985, 0.5797, 0.6875, 0.591, 0.6875, 0.591, 0.6985, 0.5797, 0.6985, 0.5457, 0.6875, 0.5571, 0.6875, 0.5571, 0.6985, 0.5457, 0.6985, 0.6087, 0.05149, 0.6137, 0.05149, 0.6137, 0.06246, 0.6087, 0.06246, 0.625, 0.6875, 0.6287, 0.6875, 0.6287, 0.6985, 0.625, 0.6985, 0.372, 0.6875, 0.375, 0.6875, 0.375, 0.6985, 0.372, 0.6985, 0.5344, 0.6875, 0.5457, 0.6875, 0.5457, 0.6985, 0.5344, 0.6985, 0.375, 0.6875, 0.5344, 0.6875, 0.5344, 0.6985, 0.375, 0.6985, 0.6137, 0.06246, 0.6137, 0.06246, 0.6137, 0.05149, 0.6137, 0.05149, 0.6024, 0.6875, 0.6137, 0.6875, 0.6137, 0.6985, 0.6024, 0.6985, 0.5684, 0.6875, 0.5797, 0.6875, 0.5797, 0.6985, 0.5684, 0.6985, 0.5344, 0.05149, 0.5344, 0.05149, 0.5344, 0.06246, 0.5344, 0.06246, 0.3677, 0.6875, 0.372, 0.6875, 0.372, 0.6985, 0.3677, 0.6985, 0.6316, 0.6875, 0.6353, 0.6875, 0.6353, 0.6985, 0.6316, 0.6985, 0.3647, 0.6875, 0.3677, 0.6875, 0.3677, 0.6985, 0.3647, 0.6985, 0.6287, 0.6875, 0.6316, 0.6875, 0.6316, 0.6875, 0.6287, 0.6875, 0.5394, 0.06246, 0.5344, 0.06246, 0.5344, 0.05149, 0.5394, 0.05149, 0.5571, 0.6875, 0.5684, 0.6875, 0.5684, 0.6985, 0.5571, 0.6985, 0.591, 0.6875, 0.6024, 0.6875, 0.6024, 0.6985, 0.591, 0.6985, 0.6353, 0.6875, 0.875, 0.6875, 0.875, 0.6985, 0.6353, 0.6985, 0.375, 0.05149, 0.5344, 0.05149, 0.5344, 0.06246, 0.375, 0.06246, 0.6353, 0.6875, 0.6316, 0.6875, 0.6316, 0.6794, 0.6353, 0.6794, 0.6287, 0.6875, 0.6287, 0.6794, 0.6316, 0.6794, 0.6316, 0.6875, 0.6287, 0.7066, 0.6287, 0.6985, 0.6316, 0.6985, 0.6316, 0.7066, 0.6353, 0.7066, 0.6316, 0.7066, 0.6316, 0.6985, 0.6353, 0.6985, 0.6287, 0.6875, 0.625, 0.6875, 0.625, 0.6794, 0.6287, 0.6794, 0.6287, 0.7066, 0.625, 0.7066, 0.625, 0.6985, 0.6287, 0.6985, 0.375, 0.6875, 0.372, 0.6875, 0.372, 0.6794, 0.375, 0.6794, 0.3677, 0.6875, 0.3677, 0.6794, 0.372, 0.6794, 0.372, 0.6875, 0.3677, 0.7066, 0.3677, 0.6985, 0.372, 0.6985, 0.372, 0.7066, 0.375, 0.7066, 0.372, 0.7066, 0.372, 0.6985, 0.375, 0.6985, 0.3677, 0.7066, 0.3647, 0.7066, 0.3647, 0.6985, 0.3677, 0.6985, 0.3677, 0.6875, 0.3647, 0.6875, 0.3647, 0.6794, 0.3677, 0.6794, 0.6087, 0.05149, 0.6087, 0.04837, 0.6137, 0.04337, 0.6137, 0.05149, 0.6087, 0.06558, 0.6087, 0.06246, 0.6137, 0.06246, 0.6137, 0.07058, 0.5394, 0.04837, 0.5394, 0.05149, 0.5344, 0.05149, 0.5344, 0.04337, 0.5394, 0.06246, 0.5394, 0.06558, 0.5344, 0.07058, 0.5344, 0.06246, 0.6137, 0.04337, 0.6137, 0.05149, 0.6137, 0.05149, 0.6137, 0.04337, 0.6137, 0.06246, 0.6137, 0.07058, 0.6137, 0.07058, 0.6137, 0.06246, 0.5344, 0.07058, 0.5344, 0.06246, 0.5344, 0.06246, 0.5344, 0.07058, 0.5344, 0.05149, 0.5344, 0.04337, 0.5344, 0.04337, 0.5344, 0.05149, 0.5571, 0.6875, 0.5457, 0.6875, 0.5457, 0.6794, 0.5571, 0.6794, 0.5571, 0.7066, 0.5457, 0.7066, 0.5457, 0.6985, 0.5571, 0.6985, 0.5457, 0.6875, 0.5344, 0.6875, 0.5344, 0.6794, 0.5457, 0.6794, 0.5457, 0.7066, 0.5344, 0.7066, 0.5344, 0.6985, 0.5457, 0.6985, 0.5684, 0.7066, 0.5571, 0.7066, 0.5571, 0.6985, 0.5684, 0.6985, 0.5684, 0.6875, 0.5571, 0.6875, 0.5571, 0.6794, 0.5684, 0.6794, 0.5797, 0.6875, 0.5684, 0.6875, 0.5684, 0.6794, 0.5797, 0.6794, 0.5797, 0.7066, 0.5684, 0.7066, 0.5684, 0.6985, 0.5797, 0.6985, 0.591, 0.6875, 0.5797, 0.6875, 0.5797, 0.6794, 0.591, 0.6794, 0.591, 0.7066, 0.5797, 0.7066, 0.5797, 0.6985, 0.591, 0.6985, 0.6024, 0.7066, 0.591, 0.7066, 0.591, 0.6985, 0.6024, 0.6985, 0.6024, 0.6875, 0.591, 0.6875, 0.591, 0.6794, 0.6024, 0.6794, 0.6137, 0.6875, 0.6024, 0.6875, 0.6024, 0.6794, 0.6137, 0.6794, 0.6137, 0.7066, 0.6024, 0.7066, 0.6024, 0.6985, 0.6137, 0.6985, 0.625, 0.6875, 0.6137, 0.6875, 0.6137, 0.6794, 0.625, 0.6794, 0.625, 0.7066, 0.6137, 0.7066, 0.6137, 0.6985, 0.625, 0.6985, 0.625, 0.05149, 0.6137, 0.05149, 0.6137, 0.04337, 0.625, 0.04337, 0.625, 0.07058, 0.6137, 0.07058, 0.6137, 0.06246, 0.625, 0.06246, 0.5344, 0.6875, 0.375, 0.6875, 0.375, 0.6794, 0.5344, 0.6794, 0.5344, 0.7066, 0.375, 0.7066, 0.375, 0.6985, 0.5344, 0.6985, 0.5344, 0.07058, 0.375, 0.07058, 0.375, 0.06246, 0.5344, 0.06246, 0.5344, 0.05149, 0.375, 0.05149, 0.375, 0.04337, 0.5344, 0.04337, 0.3647, 0.6875, 0.125, 0.6875, 0.125, 0.6794, 0.3647, 0.6794, 0.3647, 0.7066, 0.125, 0.7066, 0.125, 0.6985, 0.3647, 0.6985, 0.875, 0.7066, 0.6353, 0.7066, 0.6353, 0.6985, 0.875, 0.6985, 0.875, 0.6875, 0.6353, 0.6875, 0.6353, 0.6794, 0.875, 0.6794, 0.6299, 0.5686, 0.6304, 0.5686, 0.6316, 0.5706, 0.6287, 0.5706, 0.6299, 0.5453, 0.6299, 0.5686, 0.6287, 0.5706, 0.6287, 0.5434, 0.6305, 0.5453, 0.6299, 0.5453, 0.6287, 0.5434, 0.6316, 0.5434, 0.6304, 0.5686, 0.6305, 0.5453, 0.6316, 0.5434, 0.6316, 0.5706, 0.6304, 0.5997, 0.6299, 0.5997, 0.6287, 0.5978, 0.6316, 0.5978, 0.6299, 0.6231, 0.6304, 0.6231, 0.6316, 0.625, 0.6287, 0.625, 0.6299, 0.5997, 0.6299, 0.6231, 0.6287, 0.625, 0.6287, 0.5978, 0.6304, 0.6231, 0.6304, 0.5997, 0.6316, 0.5978, 0.6316, 0.625, 0.6299, 0.5686, 0.6299, 0.5453, 0.6305, 0.5453, 0.6304, 0.5686, 0.6299, 0.6231, 0.6299, 0.5997, 0.6304, 0.5997, 0.6304, 0.6231, 0.6299, 0.5686, 0.6299, 0.5453, 0.6299, 0.5453, 0.6299, 0.5686, 0.6299, 0.6231, 0.6299, 0.5997, 0.6299, 0.5997, 0.6299, 0.6231, 0.6299, 0.5997, 0.6304, 0.5997, 0.6304, 0.5997, 0.6299, 0.5997, 0.6299, 0.5453, 0.6305, 0.5453, 0.6305, 0.5453, 0.6299, 0.5453, 0.6304, 0.5686, 0.6299, 0.5686, 0.6299, 0.5686, 0.6304, 0.5686, 0.6304, 0.5997, 0.6304, 0.6231, 0.6304, 0.6231, 0.6304, 0.5997, 0.6312, 0.6978, 0.6291, 0.6978, 0.6291, 0.6978, 0.6312, 0.6978, 0.6316, 0.6875, 0.6316, 0.6985, 0.6316, 0.6985, 0.6316, 0.6875, 0.6287, 0.6985, 0.6287, 0.6875, 0.6287, 0.6875, 0.6287, 0.6985, 0.6316, 0.6985, 0.6287, 0.6985, 0.6287, 0.6985, 0.6316, 0.6985, 0.6292, 0.6883, 0.6291, 0.6978, 0.6287, 0.6985, 0.6287, 0.6875, 0.6312, 0.6978, 0.6312, 0.6883, 0.6316, 0.6875, 0.6316, 0.6985, 0.6312, 0.6883, 0.6292, 0.6883, 0.6287, 0.6875, 0.6316, 0.6875, 0.6291, 0.6978, 0.6312, 0.6978, 0.6316, 0.6985, 0.6287, 0.6985, 0.6312, 0.6883, 0.6312, 0.6978, 0.6312, 0.6978, 0.6312, 0.6883, 0.6292, 0.6883, 0.6312, 0.6883, 0.6312, 0.6883, 0.6292, 0.6883, 0.6291, 0.6978, 0.6292, 0.6883, 0.6292, 0.6883, 0.6291, 0.6978, 0.6292, 0.6883, 0.6312, 0.6883, 0.6312, 0.6978, 0.6291, 0.6978])
me_cube.materials.append(mat_material_001)
me_cube.materials.append(mat_material)
me_cube.use_mirror_vertex_groups = False
me_cube.update()

# ---- objects
ob_cube = bpy.data.objects.new('Cube', me_cube)

# ---- transforms, parenting, visibility, modifiers, constraints
ob_cube.location = (0.0, 0.0, 0.0)
ob_cube.scale = (0.2, 0.1, 0.25)
ob_cube.lock_rotations_4d = False
ob_cube.empty_display_type = 'ARROWS'
ob_cube.lineart.crease_threshold = 0.0

# ---- collection membership
col_collection.objects.link(ob_cube)

# ---- scene / render settings (as saved in the file)
scene.frame_start = 1; scene.frame_end = 250; scene.frame_set(1)
scene.render.engine = 'BLENDER_EEVEE_NEXT'
scene.render.bake_bias = 0.0
scene.render.bake_samples = 0
scene.cycles.sampling_pattern = 'TABULATED_SOBOL'
scene.eevee.use_volume_custom_range = False
bpy.context.view_layer.update()

# ---- added for rendering (the .blend has no active camera and no usable light): camera, sun
cam_auto = bpy.data.cameras.new('AutoCamera')
cam_auto.lens = 50.0
cam_auto.sensor_width = 36.0
cam_auto.clip_end = 1000.0
ob_auto_camera = bpy.data.objects.new('AutoCamera', cam_auto)
scene.collection.objects.link(ob_auto_camera)
ob_auto_camera.location = (0.62066, -0.744792, 0.746528)
ob_auto_camera.rotation_euler = (1.09748, -7.21219e-08, 0.694738)
scene.camera = ob_auto_camera
light_auto_sun = bpy.data.lights.new('AutoSun', 'SUN')
light_auto_sun.energy = 3.0
light_auto_sun.angle = 0.0523599
ob_auto_sun = bpy.data.objects.new('AutoSun', light_auto_sun)
scene.collection.objects.link(ob_auto_sun)
ob_auto_sun.rotation_euler = (0.872665, 0.174533, 0.523599)
bpy.context.view_layer.update()
